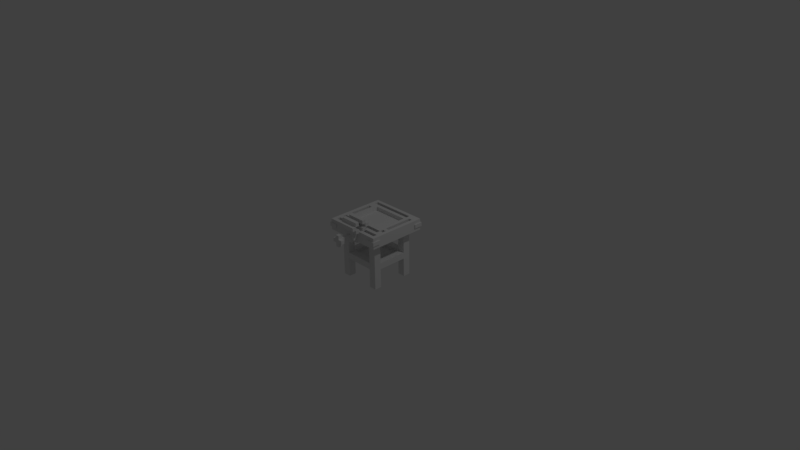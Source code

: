 # Source: augmentation_table.blend  (saved by Blender 2.77.0; exported with 4.5.12 LTS)
import bpy
from mathutils import Matrix  # noqa: F401  (used for matrix-valued properties, if any)

bpy.ops.wm.read_factory_settings(use_empty=True)
scene = bpy.context.scene
scene.name = 'Scene'

# ---- collections
col_collection_1 = bpy.data.collections.new('Collection 1'); scene.collection.children.link(col_collection_1)

# ---- materials (node trees are filled in below, after node groups)
mat_augmentation_table = bpy.data.materials.new('augmentation_table')
mat_augmentation_table.alpha_threshold = 0.0
mat_augmentation_table.use_transparent_shadow = False
mat_augmentation_table.roughness = 0.5

# ---- material node trees

# ---- world
world_world = bpy.data.worlds.new('World'); scene.world = world_world
world_world.color = (0.05088, 0.05088, 0.05088)
world_world.use_sun_shadow = False
world_world.sun_shadow_jitter_overblur = 0.0
world_world.cycles.sampling_method = 'MANUAL'

# ---- cameras
cam_camera = bpy.data.cameras.new('Camera')
cam_camera.clip_end = 100.0
cam_camera.lens = 35.0
cam_camera.sensor_width = 32.0
cam_camera.sensor_height = 18.0
cam_camera.ortho_scale = 7.314
cam_camera.dof.focus_distance = 0.0
cam_camera.dof.aperture_fstop = 128.0

# ---- lights
light_lamp = bpy.data.lights.new('Lamp', 'POINT')
light_lamp.transmission_factor = 0.0
light_lamp.cutoff_distance = 30.0
light_lamp.energy = 100.0
light_lamp.shadow_buffer_clip_start = 1.001
light_lamp.shadow_soft_size = 0.1
light_lamp.shadow_maximum_resolution = 0.006
light_lamp.use_absolute_resolution = True

# ---- meshes
me_augmentation_table = bpy.data.meshes.new('augmentation_table')
me_augmentation_table.from_pydata([(-1.109, -1.481, 1.108), (-0.7419, -1.481, 1.108), (-0.7419, -0.5211, 1.108), (-1.109, -0.5211, 1.108), (-1.109, 0.9215, 1.108), (-0.7419, 0.9215, 1.108), (-0.7419, 0.9215, 0.7354), (-1.109, 0.9215, 0.7354), (-1.109, -0.5211, 0.7354), (-0.7419, -0.5211, 0.7354), (-0.7419, -1.481, 0.7354), (-1.109, -1.481, 0.7354), (0.7418, -1.481, 1.108), (1.109, -1.481, 1.108), (1.109, -0.5192, 1.108), (0.7418, -0.5192, 1.108), (0.7418, 0.9215, 1.108), (1.109, 0.9215, 1.108), (1.109, 0.9215, 0.7354), (0.7418, 0.9215, 0.7354), (0.7418, -0.5192, 0.7354), (1.109, -0.5192, 0.7354), (1.109, -1.481, 0.7354), (0.7418, -1.481, 0.7354), (-1.109, -0.2004, -0.7362), (-0.7419, -0.2004, -0.7362), (-0.7419, 0.9215, -0.7362), (-1.109, 0.9215, -0.7362), (-0.7419, 0.9215, -1.109), (-1.109, 0.9215, -1.109), (-0.7419, -0.2004, -1.109), (-1.109, -0.2004, -1.109), (-1.109, -1.481, -1.109), (-0.7419, -1.481, -1.109), (-0.7419, -1.481, -0.7362), (-1.109, -1.481, -0.7362), (0.7418, -0.2007, -0.7366), (1.109, -0.2007, -0.7366), (1.109, 0.9215, -0.7366), (0.7418, 0.9215, -0.7366), (1.109, 0.9215, -1.11), (0.7418, 0.9215, -1.11), (1.109, -0.2007, -1.11), (0.7418, -0.2007, -1.11), (0.7418, -1.481, -1.11), (1.109, -1.481, -1.11), (1.109, -1.481, -0.7366), (0.7418, -1.481, -0.7366), (-1.109, -0.1994, 1.108), (-0.7419, -0.1994, 1.108), (-1.109, -0.1994, 0.7354), (-0.7419, -0.1994, 0.7354), (1.109, -0.1998, 1.108), (0.7418, -0.1998, 1.108), (1.109, -0.1998, 0.7354), (0.7418, -0.1998, 0.7354), (1.109, -0.5201, -1.11), (0.7418, -0.5201, -1.11), (1.109, -0.5201, -0.7366), (0.7418, -0.5201, -0.7366), (-1.109, -0.5196, -1.109), (-1.109, -0.5196, -0.7362), (-0.7419, -0.5196, -1.109), (-0.7419, -0.5196, -0.7362), (-0.7419, -0.3635, -0.7362), (0.7418, -0.3637, -0.7366), (-0.7419, -0.3624, 0.7354), (0.7418, -0.3629, 0.7354), (-1.48, 1.297, 1.48), (-1.296, 1.297, 1.48), (-1.296, 1.485, 1.48), (-1.48, 1.485, 1.48), (-1.295, 1.485, 1.295), (-1.48, 1.485, 1.295), (-1.48, 1.485, -1.48), (-1.295, 1.485, -1.48), (-1.295, 1.297, -1.48), (-1.48, 1.297, -1.48), (-1.48, 0.921, 1.295), (-1.295, 0.921, 1.295), (-1.296, 0.921, 1.48), (-1.48, 0.921, 1.48), (1.48, 1.297, 1.48), (1.48, 1.297, 1.295), (1.48, 1.485, 1.295), (1.48, 1.485, 1.48), (-1.48, 1.297, 1.295), (-1.11, 1.485, -1.48), (-1.11, 1.297, -1.48), (-1.11, 0.921, 1.295), (-1.112, 0.921, 1.48), (-1.112, 1.297, 1.48), (-1.112, 1.485, 1.48), (-1.11, 1.485, 1.295), (-0.9253, 1.485, -1.48), (-0.9253, 1.297, -1.48), (-0.9253, 0.921, 1.295), (-0.9253, 0.921, 1.48), (-0.9253, 1.297, 1.48), (-0.9253, 1.485, 1.48), (-0.9253, 1.485, 1.295), (-1.48, 1.297, -1.295), (-1.48, 1.485, -1.295), (-1.48, 0.921, -1.48), (-1.295, 0.921, -1.48), (-1.295, 0.921, -1.295), (-1.48, 0.921, -1.295), (-1.11, 0.921, -1.295), (-1.11, 0.921, -1.48), (-0.9253, 0.921, -1.295), (-0.9253, 0.921, -1.48), (1.48, 1.485, -1.295), (1.48, 1.297, -1.295), (1.48, 1.297, -1.48), (1.48, 1.485, -1.48), (-1.11, 1.485, -1.295), (-0.9253, 1.485, -1.295), (-1.295, 1.485, -1.295), (-1.48, 1.297, -1.109), (-1.48, 1.485, -1.109), (-1.295, 0.921, -1.109), (-1.48, 0.921, -1.109), (-0.9253, 0.921, -1.109), (-1.11, 0.921, -1.109), (1.48, 1.485, -1.109), (1.48, 1.297, -1.109), (-1.11, 1.485, -1.109), (-0.9253, 1.485, -1.109), (-1.295, 1.485, -1.109), (-1.48, 1.297, 1.11), (-1.48, 1.485, 1.11), (-1.48, 0.921, 1.11), (-1.295, 0.921, 1.11), (-1.11, 0.921, 1.11), (-0.9253, 0.921, 1.11), (1.48, 1.297, 1.11), (1.48, 1.485, 1.11), (-1.11, 1.485, 1.11), (-0.9253, 1.485, 1.11), (-1.295, 1.485, 1.11), (-0.7397, 1.485, 1.48), (-0.7397, 1.485, 1.295), (-0.7397, 1.485, 1.11), (-0.7397, 1.485, -1.295), (-0.7397, 1.485, -1.48), (-0.7397, 1.297, -1.48), (-0.7397, 0.921, -1.295), (-0.7397, 0.921, -1.48), (-0.7397, 0.921, 1.295), (-0.7397, 0.921, 1.11), (-0.7397, 0.921, 1.48), (-0.7397, 1.297, 1.48), (-0.5552, 1.485, 1.48), (-0.5552, 1.485, 1.295), (-0.7397, 1.485, -1.109), (-0.5552, 1.485, -1.109), (-0.5552, 1.485, -1.295), (-0.5552, 1.485, -1.48), (-0.5552, 1.297, -1.48), (-0.5552, 0.921, -1.295), (-0.5552, 0.921, -1.48), (-0.5552, 0.921, -1.109), (-0.7397, 0.921, -1.109), (-0.5552, 0.921, 1.295), (-0.5552, 0.921, 1.48), (-0.5552, 1.297, 1.48), (-1.48, 1.297, 0.9233), (-1.48, 1.485, 0.9233), (-1.48, 0.921, 0.9233), (-1.295, 0.921, 0.9233), (-1.11, 0.921, 0.9233), (-0.9253, 0.921, 0.9233), (-0.5552, 0.921, 1.11), (-0.7397, 0.921, 0.9233), (-0.5552, 0.921, 0.9233), (1.48, 1.297, 0.9233), (1.48, 1.485, 0.9233), (-0.7397, 1.485, 0.9233), (-0.5552, 1.485, 1.11), (-0.5552, 1.485, 0.9233), (-1.11, 1.485, 0.9233), (-0.9253, 1.485, 0.9233), (-1.295, 1.485, 0.9233), (-0.3694, 1.485, 1.48), (-0.3694, 1.485, 1.295), (-0.3694, 1.485, 1.11), (-0.3694, 1.485, 0.9233), (-0.3694, 1.485, -1.109), (-0.3694, 1.485, -1.295), (-0.3694, 1.485, -1.48), (-0.3694, 1.297, -1.48), (-0.3694, 0.921, -1.295), (-0.3694, 0.921, -1.48), (-0.3694, 0.921, -1.109), (-0.3694, 0.921, 1.11), (-0.3694, 0.921, 0.9233), (-0.3694, 0.921, 1.295), (-0.3694, 0.921, 1.48), (-0.3694, 1.297, 1.48), (0.7403, 1.485, 1.48), (0.7403, 1.485, 1.295), (0.7403, 1.485, 1.11), (0.7403, 1.485, 0.9233), (0.7403, 1.485, -1.295), (0.7403, 1.485, -1.48), (0.7403, 1.297, -1.48), (0.7403, 0.921, -1.295), (0.7403, 0.921, -1.48), (0.7403, 0.921, 1.11), (0.7403, 0.921, 0.9233), (0.7403, 0.921, 1.295), (0.7403, 0.921, 1.48), (0.7403, 1.297, 1.48), (1.11, 1.485, 1.295), (1.112, 1.485, 1.48), (1.296, 1.485, 1.48), (1.297, 1.485, 1.295), (1.11, 1.485, 1.11), (1.297, 1.485, 1.11), (1.11, 1.485, 0.9233), (1.297, 1.485, 0.9233), (1.11, 1.485, -1.48), (1.11, 1.485, -1.295), (1.297, 1.485, -1.295), (1.297, 1.485, -1.48), (1.11, 1.297, -1.48), (1.297, 1.297, -1.48), (1.297, 0.921, -1.295), (1.11, 0.921, -1.295), (1.11, 0.921, -1.48), (1.297, 0.921, -1.48), (1.297, 0.921, 1.11), (1.11, 0.921, 1.11), (1.11, 0.921, 0.9233), (1.297, 0.921, 0.9233), (1.297, 0.921, 1.295), (1.11, 0.921, 1.295), (1.112, 0.921, 1.48), (1.296, 0.921, 1.48), (1.112, 1.297, 1.48), (1.296, 1.297, 1.48), (1.297, 1.485, -1.109), (1.48, 0.921, -1.295), (1.48, 0.921, -1.48), (1.48, 0.921, -1.109), (1.297, 0.921, -1.109), (1.48, 0.921, 1.11), (1.48, 0.921, 0.9233), (1.48, 0.921, 1.295), (1.48, 0.921, 1.48), (-0.3694, 1.297, -0.9255), (-0.3694, 1.297, 0.9233), (0.7403, 1.297, 0.9233), (0.7403, 1.297, -0.9255), (-0.5552, 1.297, -0.9255), (-0.5552, 1.297, 0.9233), (-0.5552, 1.485, -0.9255), (-0.7397, 1.485, -0.9255), (-1.295, 1.485, 0.3683), (-1.48, 1.485, 0.3683), (-1.48, 1.297, 0.3683), (-1.48, 0.921, 0.3683), (-1.295, 0.921, 0.3683), (-0.7397, 0.921, -0.9255), (-0.5552, 0.921, -0.9255), (-0.3694, 0.921, -0.9255), (0.7403, 0.921, -0.9255), (0.9252, 1.297, -1.48), (0.9252, 1.485, -1.48), (0.9252, 0.921, -1.295), (0.9252, 0.921, -1.48), (1.11, 0.921, -1.109), (0.9252, 0.921, -1.109), (0.9252, 0.921, 0.9233), (0.9252, 0.921, -0.9255), (1.11, 0.921, -0.9255), (0.9252, 0.921, 1.11), (0.9252, 1.485, 0.9233), (0.9252, 1.485, 1.11), (0.9252, 1.485, -0.9255), (1.11, 1.485, -0.9255), (0.9252, 1.485, -1.295), (0.9252, 1.485, -1.109), (1.11, 1.485, -1.109), (0.7403, 0.921, -1.109), (0.7403, 1.485, -1.109), (0.9252, 1.297, 0.9233), (0.9252, 1.297, -0.9255), (0.7403, 1.485, -0.9255), (-0.3694, 1.485, -0.9255), (-1.48, 1.108, -1.295), (-1.48, 1.108, -1.48), (-1.48, 1.108, -1.109), (-1.48, 1.108, 0.9233), (-1.48, 1.108, 0.3683), (-1.48, 1.108, 1.11), (-1.48, 1.108, 1.295), (-1.48, 1.108, 1.48), (-1.296, 1.108, 1.48), (-1.112, 1.108, 1.48), (-0.9253, 1.108, 1.48), (-0.7397, 1.108, 1.48), (-0.5552, 1.108, 1.48), (-0.3694, 1.108, 1.48), (0.7403, 1.108, 1.48), (1.112, 1.108, 1.48), (1.296, 1.108, 1.48), (1.48, 1.108, 1.48), (1.48, 1.108, 1.295), (1.48, 1.108, 1.11), (1.48, 1.108, 0.9233), (1.48, 1.108, -1.109), (1.48, 1.108, -1.295), (1.48, 1.108, -1.48), (1.297, 1.108, -1.48), (1.11, 1.108, -1.48), (0.9252, 1.108, -1.48), (0.7403, 1.108, -1.48), (-0.3694, 1.108, -1.48), (-0.5552, 1.108, -1.48), (-0.7397, 1.108, -1.48), (-0.9253, 1.108, -1.48), (-1.11, 1.108, -1.48), (-1.295, 1.108, -1.48), (-1.53, 1.105, -1.53), (-1.53, 1.105, -1.295), (-1.53, 1.3, -1.295), (-1.53, 1.3, -1.53), (-1.53, 1.105, -1.109), (-1.53, 1.3, -1.109), (-1.53, 1.105, 1.109), (-1.53, 1.105, 1.295), (-1.53, 1.3, 1.295), (-1.53, 1.3, 1.109), (-1.53, 1.105, 1.53), (-1.53, 1.3, 1.53), (-1.296, 1.105, 1.53), (-1.296, 1.3, 1.53), (-1.112, 1.3, 1.53), (-1.112, 1.105, 1.53), (1.296, 1.3, 1.53), (1.112, 1.3, 1.53), (1.112, 1.105, 1.53), (1.296, 1.105, 1.53), (1.53, 1.3, 1.53), (1.53, 1.105, 1.53), (1.53, 1.105, 1.295), (1.53, 1.3, 1.295), (1.53, 1.3, 1.109), (1.53, 1.105, 1.109), (1.53, 1.3, -1.295), (1.53, 1.3, -1.109), (1.53, 1.105, -1.109), (1.53, 1.105, -1.295), (1.53, 1.3, -1.53), (1.53, 1.105, -1.53), (1.297, 1.105, -1.53), (1.297, 1.3, -1.53), (1.11, 1.105, -1.53), (1.11, 1.3, -1.53), (-1.295, 1.3, -1.53), (-1.11, 1.3, -1.53), (-1.11, 1.105, -1.53), (-1.295, 1.105, -1.53), (-1.48, 1.297, -0.185), (-1.48, 1.485, -0.185), (-1.48, 1.108, -0.185), (-1.48, 0.921, -0.185), (-1.295, 0.921, -0.185), (-1.295, 1.485, -0.185), (-1.519, 1.311, -0.1853), (-1.519, 1.311, 0.3673), (-1.519, 1.528, 0.3673), (-1.519, 1.528, -0.1853), (-1.519, 1.094, -0.1853), (-1.519, 1.094, 0.3673), (-1.519, 0.8777, -0.1853), (-1.519, 0.8777, 0.3673), (-1.257, 0.8777, -0.1853), (-1.257, 0.8777, 0.3673), (-1.257, 1.528, 0.3673), (-1.257, 1.528, -0.1853), (-1.52, 1.819, 0.5529), (-1.52, 1.819, 0.3707), (-1.52, 2.01, 0.3707), (-1.52, 2.01, 0.5529), (-1.705, 2.01, 0.3707), (-1.705, 2.01, 0.5529), (-1.705, 1.819, 0.3707), (-1.705, 1.819, 0.5529), (-1.52, 1.819, -0.3695), (-1.705, 1.819, -0.3695), (-1.705, 2.01, -0.3695), (-1.52, 2.01, -0.3695), (-1.894, 1.819, 0.5529), (-1.894, 1.819, 0.3707), (-1.894, 1.633, 0.3707), (-1.894, 1.633, 0.5529), (-1.705, 1.633, -0.3695), (-1.894, 1.633, -0.3695), (-1.894, 1.819, -0.3695), (-1.705, 1.633, 0.3707), (-1.705, 1.633, 0.5529), (-1.52, 1.633, 0.5529), (-1.52, 1.633, 0.3707), (-1.705, 1.633, 0.3707), (-1.705, 1.819, 0.3707), (-1.52, 2.01, -0.1861), (-1.705, 2.01, -0.1861), (-1.705, 1.819, -0.1861), (-1.894, 1.819, -0.1861), (-1.894, 1.633, -0.1861), (-1.705, 1.633, -0.1861), (-1.705, 1.633, -0.1861), (-1.52, 1.633, -0.1861), (-1.52, 1.633, -0.3695), (-1.705, 1.819, -0.1861), (-1.52, 1.819, -0.1861), (-1.52, 2.01, 0.1819), (-1.705, 2.01, 0.1819), (-1.705, 1.819, 0.1819), (-1.894, 1.819, 0.1819), (-1.894, 1.633, 0.1819), (-1.705, 1.633, 0.1819), (-1.705, 1.056, 0.3707), (-1.705, 1.445, 0.3707), (-1.705, 1.445, 0.1819), (-1.705, 1.056, 0.1819), (-1.52, 1.445, 0.3707), (-1.52, 1.057, 0.3707), (-1.52, 1.057, 0.1819), (-1.52, 1.445, 0.1819), (-1.52, 1.633, 0.1819), (-1.705, 1.633, 0.1819), (-1.705, 1.819, 0.1819), (-1.52, 1.819, 0.1819), (-1.52, 1.445, 0.5529), (-1.705, 1.445, 0.5529), (-1.705, 1.445, -0.3695), (-1.705, 1.445, -0.1861), (-1.52, 1.445, -0.3695), (-1.52, 1.445, -0.1861), (-1.52, 1.057, -0.000374), (-1.52, 1.445, -0.000374), (-1.52, 1.633, -0.000374), (-1.705, 1.633, -0.000374), (-1.705, 1.819, -0.000374), (-1.52, 1.819, -0.000374), (-1.52, 2.01, -0.000374), (-1.705, 2.01, -0.000374), (-1.705, 1.819, -0.000374), (-1.894, 1.819, -0.000374), (-1.894, 1.633, -0.000374), (-1.705, 1.633, -0.000374), (-1.705, 1.445, -0.000374), (-1.705, 1.056, -0.000374), (-1.52, 0.8776, 0.1819), (-1.705, 0.8776, 0.1819), (-1.705, 0.8776, -0.000374), (-1.52, 0.8776, -0.000374), (-1.52, 1.057, -0.1861), (-1.705, 1.056, -0.1861), (-1.304, 1.819, -0.3695), (-1.304, 1.819, -0.1873), (-1.304, 2.01, -0.1873), (-1.304, 2.01, -0.3695), (-1.12, 2.01, -0.1873), (-1.12, 2.01, -0.3695), (-1.12, 1.819, -0.1873), (-1.12, 1.819, -0.3695), (-1.304, 1.819, 0.5529), (-1.12, 1.819, 0.5529), (-1.12, 2.01, 0.5529), (-1.304, 2.01, 0.5529), (-0.9305, 1.819, -0.3695), (-0.9305, 1.819, -0.1873), (-0.9305, 1.633, -0.1873), (-0.9305, 1.633, -0.3695), (-1.12, 1.633, 0.5529), (-0.9305, 1.633, 0.5529), (-0.9305, 1.819, 0.5529), (-1.12, 1.633, -0.1873), (-1.12, 1.633, -0.3695), (-1.304, 1.633, -0.3695), (-1.304, 1.633, -0.1873), (-1.12, 1.633, -0.1873), (-1.12, 1.819, -0.1873), (-1.304, 2.01, 0.3696), (-1.12, 2.01, 0.3696), (-1.12, 1.819, 0.3696), (-0.9305, 1.819, 0.3696), (-0.9305, 1.633, 0.3696), (-1.12, 1.633, 0.3696), (-1.12, 1.633, 0.3696), (-1.304, 1.633, 0.3696), (-1.304, 1.633, 0.5529), (-1.12, 1.819, 0.3696), (-1.304, 1.819, 0.3696), (-1.304, 2.01, 0.001532), (-1.12, 2.01, 0.001532), (-1.12, 1.819, 0.001532), (-0.9305, 1.819, 0.001532), (-0.9305, 1.633, 0.001532), (-1.12, 1.633, 0.001532), (-1.12, 1.056, -0.1873), (-1.12, 1.445, -0.1873), (-1.12, 1.445, 0.001532), (-1.12, 1.056, 0.001532), (-1.304, 1.445, -0.1873), (-1.304, 1.057, -0.1873), (-1.304, 1.057, 0.001532), (-1.304, 1.445, 0.001532), (-1.304, 1.633, 0.001532), (-1.12, 1.633, 0.001532), (-1.12, 1.819, 0.001532), (-1.304, 1.819, 0.001532), (-1.304, 1.445, -0.3695), (-1.12, 1.445, -0.3695), (-1.12, 1.445, 0.5529), (-1.12, 1.445, 0.3696), (-1.304, 1.445, 0.5529), (-1.304, 1.445, 0.3696), (-1.304, 1.057, 0.1838), (-1.304, 1.445, 0.1838), (-1.304, 1.633, 0.1838), (-1.12, 1.633, 0.1838), (-1.12, 1.819, 0.1838), (-1.304, 1.819, 0.1838), (-1.304, 2.01, 0.1838), (-1.12, 2.01, 0.1838), (-1.12, 1.819, 0.1838), (-0.9305, 1.819, 0.1838), (-0.9305, 1.633, 0.1838), (-1.12, 1.633, 0.1838), (-1.12, 1.445, 0.1838), (-1.12, 1.056, 0.1838), (-1.304, 0.8776, 0.001532), (-1.12, 0.8776, 0.001532), (-1.12, 0.8776, 0.1838), (-1.304, 0.8776, 0.1838), (-1.304, 1.057, 0.3696), (-1.12, 1.056, 0.3696), (-1.705, 1.113, 0.1861), (-1.705, 1.113, 0.002011), (-1.705, 1.297, 0.002011), (-1.705, 1.297, 0.1861), (-2.259, 1.297, 0.002011), (-2.259, 1.297, 0.1861), (-2.443, 1.297, 0.1861), (-2.443, 1.297, 0.002011), (-2.443, 1.113, 0.002011), (-2.443, 1.113, 0.1861), (-2.259, 1.113, 0.1861), (-2.259, 1.113, 0.002011), (-2.259, 1.491, 0.1861), (-2.259, 1.491, 0.002011), (-2.443, 1.491, 0.002011), (-2.443, 1.491, 0.1861), (-2.259, 1.297, -0.1815), (-2.259, 1.113, -0.1815), (-2.443, 1.113, -0.1815), (-2.443, 1.297, -0.1815), (-2.259, 0.919, 0.002011), (-2.259, 0.919, 0.1861), (-2.443, 0.919, 0.1861), (-2.443, 0.919, 0.002011), (-2.259, 1.113, 0.3696), (-2.259, 1.297, 0.3696), (-2.443, 1.297, 0.3696), (-2.443, 1.113, 0.3696)], [], [(0, 1, 2, 3), (4, 5, 6, 7), (8, 9, 10, 11), (11, 10, 1, 0), (1, 10, 9, 2), (11, 0, 3, 8), (12, 13, 14, 15), (16, 17, 18, 19), (20, 21, 22, 23), (23, 22, 13, 12), (13, 22, 21, 14), (23, 12, 15, 20), (24, 25, 26, 27), (27, 26, 28, 29), (29, 28, 30, 31), (32, 33, 34, 35), (25, 30, 28, 26), (31, 24, 27, 29), (36, 37, 38, 39), (39, 38, 40, 41), (41, 40, 42, 43), (44, 45, 46, 47), (37, 42, 40, 38), (43, 36, 39, 41), (48, 49, 5, 4), (50, 48, 4, 7), (7, 6, 51, 50), (49, 51, 6, 5), (3, 2, 49, 48), (8, 3, 48, 50), (15, 14, 52, 53), (14, 21, 54, 52), (53, 52, 17, 16), (55, 53, 16, 19), (19, 18, 54, 55), (52, 54, 18, 17), (43, 42, 56, 57), (58, 56, 42, 37), (57, 56, 45, 44), (44, 47, 59, 57), (47, 46, 58, 59), (46, 45, 56, 58), (60, 61, 24, 31), (31, 30, 62, 60), (32, 35, 61, 60), (35, 34, 63, 61), (34, 33, 62, 63), (60, 62, 33, 32), (36, 43, 30, 25), (57, 59, 63, 62), (43, 57, 62, 30), (55, 54, 37, 36), (21, 20, 59, 58), (54, 21, 58, 37), (51, 49, 53, 55), (49, 2, 15, 53), (2, 9, 20, 15), (9, 8, 61, 63), (8, 50, 24, 61), (50, 51, 25, 24), (36, 25, 64, 65), (51, 66, 64, 25), (51, 55, 67, 66), (67, 55, 36, 65), (67, 65, 64, 66), (9, 63, 59, 20), (68, 69, 70, 71), (71, 70, 72, 73), (74, 75, 76, 77), (78, 79, 80, 81), (82, 83, 84, 85), (86, 68, 71, 73), (75, 87, 88, 76), (80, 79, 89, 90), (70, 69, 91, 92), (72, 70, 92, 93), (87, 94, 95, 88), (90, 89, 96, 97), (92, 91, 98, 99), (93, 92, 99, 100), (77, 101, 102, 74), (103, 104, 105, 106), (107, 105, 104, 108), (109, 107, 108, 110), (111, 112, 113, 114), (87, 115, 116, 94), (75, 117, 115, 87), (102, 117, 75, 74), (101, 118, 119, 102), (106, 105, 120, 121), (122, 123, 107, 109), (124, 125, 112, 111), (115, 126, 127, 116), (119, 128, 117, 102), (129, 86, 73, 130), (131, 132, 79, 78), (96, 89, 133, 134), (84, 83, 135, 136), (137, 93, 100, 138), (73, 72, 139, 130), (100, 99, 140, 141), (138, 100, 141, 142), (94, 116, 143, 144), (95, 94, 144, 145), (146, 109, 110, 147), (148, 96, 134, 149), (97, 96, 148, 150), (99, 98, 151, 140), (141, 140, 152, 153), (143, 154, 155, 156), (144, 143, 156, 157), (145, 144, 157, 158), (159, 146, 147, 160), (161, 162, 146, 159), (150, 148, 163, 164), (140, 151, 165, 152), (166, 129, 130, 167), (168, 169, 132, 131), (134, 133, 170, 171), (172, 149, 173, 174), (136, 135, 175, 176), (177, 142, 178, 179), (180, 137, 138, 181), (130, 139, 182, 167), (153, 152, 183, 184), (178, 153, 184, 185), (179, 178, 185, 186), (156, 155, 187, 188), (157, 156, 188, 189), (158, 157, 189, 190), (191, 159, 160, 192), (193, 161, 159, 191), (194, 172, 174, 195), (196, 163, 172, 194), (164, 163, 196, 197), (152, 165, 198, 183), (184, 183, 199, 200), (186, 185, 201, 202), (189, 188, 203, 204), (190, 189, 204, 205), (206, 191, 192, 207), (208, 194, 195, 209), (197, 196, 210, 211), (183, 198, 212, 199), (213, 214, 215, 216), (217, 213, 216, 218), (219, 217, 218, 220), (221, 222, 223, 224), (225, 221, 224, 226), (227, 228, 229, 230), (231, 232, 233, 234), (235, 236, 232, 231), (237, 236, 235, 238), (214, 239, 240, 215), (216, 215, 85, 84), (218, 216, 84, 136), (220, 218, 136, 176), (223, 241, 124, 111), (224, 223, 111, 114), (226, 224, 114, 113), (242, 227, 230, 243), (244, 245, 227, 242), (246, 231, 234, 247), (248, 235, 231, 246), (238, 235, 248, 249), (215, 240, 82, 85), (241, 220, 176, 124), (250, 251, 252, 253), (254, 255, 251, 250), (256, 257, 177, 179), (126, 180, 181, 127), (167, 182, 258, 259), (260, 166, 167, 259), (261, 262, 169, 168), (171, 170, 123, 122), (174, 173, 263, 264), (195, 174, 264, 265), (209, 195, 265, 266), (247, 234, 245, 244), (176, 175, 125, 124), (267, 268, 221, 225), (228, 269, 270, 229), (271, 272, 269, 228), (233, 273, 274, 275), (232, 276, 273, 233), (211, 210, 236, 237), (199, 212, 239, 214), (200, 199, 214, 213), (277, 278, 217, 219), (279, 277, 219, 280), (281, 282, 283, 222), (268, 281, 222, 221), (79, 132, 139, 72), (132, 169, 182, 139), (169, 262, 258, 182), (120, 105, 117, 128), (105, 107, 115, 117), (89, 79, 72, 93), (107, 123, 126, 115), (123, 170, 180, 126), (170, 133, 137, 180), (133, 89, 93, 137), (171, 122, 127, 181), (116, 127, 122, 109), (181, 138, 134, 171), (149, 134, 138, 142), (109, 146, 143, 116), (263, 173, 177, 257), (142, 177, 173, 149), (154, 143, 146, 162), (149, 172, 178, 142), (142, 141, 148, 149), (163, 148, 141, 153), (153, 178, 172, 163), (194, 208, 201, 185), (276, 232, 217, 278), (185, 184, 196, 194), (236, 210, 200, 213), (210, 196, 184, 200), (213, 217, 232, 236), (219, 220, 234, 233), (245, 234, 220, 241), (233, 275, 280, 219), (228, 227, 223, 222), (222, 283, 271, 228), (241, 223, 227, 245), (191, 206, 203, 188), (284, 193, 187, 285), (206, 284, 285, 203), (188, 187, 193, 191), (208, 276, 278, 201), (273, 276, 208, 209), (274, 273, 209, 266), (269, 272, 284, 206), (270, 269, 206, 207), (205, 204, 268, 267), (204, 203, 281, 268), (203, 285, 282, 281), (253, 252, 286, 287), (202, 201, 278, 277), (162, 263, 257, 154), (264, 263, 162, 161), (265, 264, 161, 193), (266, 265, 193, 284), (272, 274, 266, 284), (275, 274, 272, 271), (280, 275, 271, 283), (282, 279, 280, 283), (285, 288, 279, 282), (187, 289, 288, 285), (155, 256, 289, 187), (154, 257, 256, 155), (186, 202, 252, 251), (288, 289, 250, 253), (256, 179, 255, 254), (179, 186, 251, 255), (289, 256, 254, 250), (202, 277, 286, 252), (277, 279, 287, 286), (279, 288, 253, 287), (103, 106, 290, 291), (106, 121, 292, 290), (261, 168, 293, 294), (168, 131, 295, 293), (131, 78, 296, 295), (78, 81, 297, 296), (81, 80, 298, 297), (299, 298, 80, 90), (300, 299, 90, 97), (301, 300, 97, 150), (302, 301, 150, 164), (303, 302, 164, 197), (304, 303, 197, 211), (305, 304, 211, 237), (306, 305, 237, 238), (307, 306, 238, 249), (249, 248, 308, 307), (309, 308, 248, 246), (310, 309, 246, 247), (311, 310, 247, 244), (312, 311, 244, 242), (313, 312, 242, 243), (230, 314, 313, 243), (229, 315, 314, 230), (270, 316, 315, 229), (207, 317, 316, 270), (192, 318, 317, 207), (160, 319, 318, 192), (147, 320, 319, 160), (110, 321, 320, 147), (322, 321, 110, 108), (323, 322, 108, 104), (291, 323, 104, 103), (324, 325, 326, 327), (325, 328, 329, 326), (294, 293, 166, 260), (293, 295, 129, 166), (330, 331, 332, 333), (331, 334, 335, 332), (334, 336, 337, 335), (338, 337, 336, 339), (98, 91, 299, 300), (151, 98, 300, 301), (165, 151, 301, 302), (198, 165, 302, 303), (212, 198, 303, 304), (239, 212, 304, 305), (340, 341, 342, 343), (344, 340, 343, 345), (345, 346, 347, 344), (348, 347, 346, 349), (175, 135, 309, 310), (125, 175, 310, 311), (350, 351, 352, 353), (354, 350, 353, 355), (356, 357, 354, 355), (358, 359, 357, 356), (316, 267, 225, 315), (317, 205, 267, 316), (318, 190, 205, 317), (319, 158, 190, 318), (320, 145, 158, 319), (321, 95, 145, 320), (88, 95, 321, 322), (360, 361, 362, 363), (327, 360, 363, 324), (291, 290, 325, 324), (101, 77, 327, 326), (290, 292, 328, 325), (292, 118, 329, 328), (118, 101, 326, 329), (76, 88, 361, 360), (88, 322, 362, 361), (322, 323, 363, 362), (77, 76, 360, 327), (323, 291, 324, 363), (295, 296, 331, 330), (86, 129, 333, 332), (129, 295, 330, 333), (296, 297, 334, 331), (68, 86, 332, 335), (297, 298, 336, 334), (69, 68, 335, 337), (91, 69, 337, 338), (298, 299, 339, 336), (299, 91, 338, 339), (240, 239, 341, 340), (239, 305, 342, 341), (305, 306, 343, 342), (82, 240, 340, 344), (306, 307, 345, 343), (307, 308, 346, 345), (83, 82, 344, 347), (135, 83, 347, 348), (308, 309, 349, 346), (309, 135, 348, 349), (112, 125, 351, 350), (125, 311, 352, 351), (311, 312, 353, 352), (113, 112, 350, 354), (312, 313, 355, 353), (226, 113, 354, 357), (313, 314, 356, 355), (315, 225, 359, 358), (225, 226, 357, 359), (314, 315, 358, 356), (118, 364, 365, 119), (292, 366, 364, 118), (121, 367, 366, 292), (121, 120, 368, 367), (369, 368, 120, 128), (365, 369, 128, 119), (370, 371, 372, 373), (374, 375, 371, 370), (376, 377, 375, 374), (376, 378, 379, 377), (380, 379, 378, 381), (372, 380, 381, 373), (260, 259, 372, 371), (365, 364, 370, 373), (294, 260, 371, 375), (364, 366, 374, 370), (261, 294, 375, 377), (366, 367, 376, 374), (367, 368, 378, 376), (262, 261, 377, 379), (258, 262, 379, 380), (368, 369, 381, 378), (259, 258, 380, 372), (369, 365, 373, 381), (382, 383, 384, 385), (385, 384, 386, 387), (387, 386, 388, 389), (390, 391, 392, 393), (389, 382, 385, 387), (394, 395, 396, 397), (389, 388, 395, 394), (391, 398, 399, 400), (401, 402, 397, 396), (402, 389, 394, 397), (402, 403, 404, 405), (382, 389, 406, 383), (405, 406, 389, 402), (407, 393, 392, 408), (409, 408, 392, 391), (410, 409, 391, 400), (411, 410, 400, 399), (398, 412, 411, 399), (413, 414, 415, 398), (398, 391, 416, 413), (417, 416, 391, 390), (407, 417, 390, 393), (384, 418, 419, 386), (388, 386, 419, 420), (395, 388, 420, 421), (396, 395, 421, 422), (423, 401, 396, 422), (424, 425, 426, 427), (428, 429, 430, 431), (405, 404, 432, 433), (433, 434, 406, 405), (383, 406, 434, 435), (384, 383, 435, 418), (404, 428, 431, 432), (436, 428, 404, 403), (437, 436, 403, 402), (402, 401, 425, 437), (426, 425, 401, 423), (438, 439, 412, 398), (440, 438, 398, 415), (414, 441, 440, 415), (428, 436, 437, 425), (439, 438, 440, 441), (431, 430, 442, 443), (432, 431, 443, 444), (433, 432, 444, 445), (445, 446, 434, 433), (435, 434, 446, 447), (418, 435, 447, 448), (419, 418, 448, 449), (420, 419, 449, 450), (421, 420, 450, 451), (422, 421, 451, 452), (453, 423, 422, 452), (454, 426, 423, 453), (427, 426, 454, 455), (456, 457, 458, 459), (443, 442, 460, 441), (444, 443, 441, 414), (445, 444, 414, 413), (413, 416, 446, 445), (447, 446, 416, 417), (448, 447, 417, 407), (449, 448, 407, 408), (450, 449, 408, 409), (451, 450, 409, 410), (452, 451, 410, 411), (412, 453, 452, 411), (439, 454, 453, 412), (455, 454, 439, 461), (442, 430, 456, 459), (457, 427, 455, 458), (425, 424, 429, 428), (456, 430, 427, 457), (461, 439, 441, 460), (442, 459, 458, 455), (430, 429, 460, 442), (455, 461, 424, 427), (461, 460, 442, 455), (429, 424, 427, 430), (462, 463, 464, 465), (465, 464, 466, 467), (467, 466, 468, 469), (470, 471, 472, 473), (469, 462, 465, 467), (474, 475, 476, 477), (469, 468, 475, 474), (471, 478, 479, 480), (481, 482, 477, 476), (482, 469, 474, 477), (482, 483, 484, 485), (462, 469, 486, 463), (485, 486, 469, 482), (487, 473, 472, 488), (489, 488, 472, 471), (490, 489, 471, 480), (491, 490, 480, 479), (478, 492, 491, 479), (493, 494, 495, 478), (478, 471, 496, 493), (497, 496, 471, 470), (487, 497, 470, 473), (464, 498, 499, 466), (468, 466, 499, 500), (475, 468, 500, 501), (476, 475, 501, 502), (503, 481, 476, 502), (504, 505, 506, 507), (508, 509, 510, 511), (485, 484, 512, 513), (513, 514, 486, 485), (463, 486, 514, 515), (464, 463, 515, 498), (484, 508, 511, 512), (516, 508, 484, 483), (517, 516, 483, 482), (482, 481, 505, 517), (506, 505, 481, 503), (518, 519, 492, 478), (520, 518, 478, 495), (494, 521, 520, 495), (508, 516, 517, 505), (519, 518, 520, 521), (511, 510, 522, 523), (512, 511, 523, 524), (513, 512, 524, 525), (525, 526, 514, 513), (515, 514, 526, 527), (498, 515, 527, 528), (499, 498, 528, 529), (500, 499, 529, 530), (501, 500, 530, 531), (502, 501, 531, 532), (533, 503, 502, 532), (534, 506, 503, 533), (507, 506, 534, 535), (536, 537, 538, 539), (523, 522, 540, 521), (524, 523, 521, 494), (525, 524, 494, 493), (493, 496, 526, 525), (527, 526, 496, 497), (528, 527, 497, 487), (529, 528, 487, 488), (530, 529, 488, 489), (531, 530, 489, 490), (532, 531, 490, 491), (492, 533, 532, 491), (519, 534, 533, 492), (535, 534, 519, 541), (522, 510, 536, 539), (537, 507, 535, 538), (505, 504, 509, 508), (536, 510, 507, 537), (541, 519, 521, 540), (522, 539, 538, 535), (510, 509, 540, 522), (535, 541, 504, 507), (541, 540, 522, 535), (509, 504, 507, 510), (542, 543, 544, 545), (545, 544, 546, 547), (548, 549, 550, 551), (552, 553, 543, 542), (543, 553, 546, 544), (552, 542, 545, 547), (554, 555, 556, 557), (558, 559, 560, 561), (562, 563, 564, 565), (566, 567, 568, 569), (546, 553, 559, 558), (553, 550, 560, 559), (550, 549, 561, 560), (549, 546, 558, 561), (552, 547, 567, 566), (547, 548, 568, 567), (548, 551, 569, 568), (551, 552, 566, 569), (547, 546, 555, 554), (546, 549, 556, 555), (549, 548, 557, 556), (548, 547, 554, 557), (553, 552, 563, 562), (552, 551, 564, 563), (551, 550, 565, 564), (550, 553, 562, 565)])
_uv = me_augmentation_table.uv_layers.new(name='UVMap')
_uv.uv.foreach_set('vector', [0.5625, 0.5, 0.625, 0.5, 0.625, 0.6562, 0.5625, 0.6562, 0.2812, 0.6562, 0.3438, 0.6562, 0.3438, 0.7188, 0.2812, 0.7188, 0.5625, 0.6562, 0.625, 0.6562, 0.625, 0.5, 0.5625, 0.5, 0.2812, 0.7188, 0.3438, 0.7188, 0.3438, 0.6562, 0.2812, 0.6562, 0.5625, 0.5, 0.625, 0.5, 0.625, 0.6562, 0.5625, 0.6562, 0.625, 0.5, 0.5625, 0.5, 0.5625, 0.6562, 0.625, 0.6562, 0.875, 0.5, 0.9375, 0.5, 0.9375, 0.6562, 0.875, 0.6562, 0.2812, 0.6562, 0.3438, 0.6562, 0.3438, 0.7188, 0.2812, 0.7188, 0.875, 0.6562, 0.9375, 0.6562, 0.9375, 0.5, 0.875, 0.5, 0.2812, 0.7188, 0.3438, 0.7188, 0.3438, 0.6562, 0.2812, 0.6562, 0.5625, 0.5, 0.625, 0.5, 0.625, 0.6562, 0.5625, 0.6562, 0.625, 0.5, 0.5625, 0.5, 0.5625, 0.6562, 0.625, 0.6562, 0.5625, 0.7188, 0.625, 0.7188, 0.625, 0.9062, 0.5625, 0.9062, 0.2812, 0.6562, 0.3438, 0.6562, 0.3438, 0.7188, 0.2812, 0.7188, 0.5625, 0.9062, 0.625, 0.9062, 0.625, 0.7188, 0.5625, 0.7188, 0.2812, 0.7188, 0.3438, 0.7188, 0.3438, 0.6562, 0.2812, 0.6562, 0.875, 0.7188, 0.9375, 0.7188, 0.9375, 0.9062, 0.875, 0.9062, 0.9375, 0.7188, 0.875, 0.7188, 0.875, 0.9062, 0.9375, 0.9062, 0.875, 0.7188, 0.9375, 0.7188, 0.9375, 0.9062, 0.875, 0.9062, 0.2812, 0.6562, 0.3438, 0.6562, 0.3438, 0.7188, 0.2812, 0.7188, 0.875, 0.9062, 0.9375, 0.9062, 0.9375, 0.7188, 0.875, 0.7188, 0.2812, 0.7188, 0.3438, 0.7188, 0.3438, 0.6562, 0.2812, 0.6562, 0.875, 0.7188, 0.9375, 0.7188, 0.9375, 0.9062, 0.875, 0.9062, 0.9375, 0.7188, 0.875, 0.7188, 0.875, 0.9062, 0.9375, 0.9062, 0.5625, 0.7188, 0.625, 0.7188, 0.625, 0.9062, 0.5625, 0.9062, 0.625, 0.7188, 0.5625, 0.7188, 0.5625, 0.9062, 0.625, 0.9062, 0.5625, 0.9062, 0.625, 0.9062, 0.625, 0.7188, 0.5625, 0.7188, 0.5625, 0.7188, 0.625, 0.7188, 0.625, 0.9062, 0.5625, 0.9062, 0.5625, 0.6562, 0.625, 0.6562, 0.625, 0.7188, 0.5625, 0.7188, 0.625, 0.6562, 0.5625, 0.6562, 0.5625, 0.7188, 0.625, 0.7188, 0.875, 0.6562, 0.9375, 0.6562, 0.9375, 0.7188, 0.875, 0.7188, 0.5625, 0.6562, 0.625, 0.6562, 0.625, 0.7188, 0.5625, 0.7188, 0.875, 0.7188, 0.9375, 0.7188, 0.9375, 0.9062, 0.875, 0.9062, 0.625, 0.7188, 0.5625, 0.7188, 0.5625, 0.9062, 0.625, 0.9062, 0.875, 0.9062, 0.9375, 0.9062, 0.9375, 0.7188, 0.875, 0.7188, 0.5625, 0.7188, 0.625, 0.7188, 0.625, 0.9062, 0.5625, 0.9062, 0.875, 0.7188, 0.9375, 0.7188, 0.9375, 0.6562, 0.875, 0.6562, 0.875, 0.6562, 0.9375, 0.6562, 0.9375, 0.7188, 0.875, 0.7188, 0.875, 0.6562, 0.9375, 0.6562, 0.9375, 0.5, 0.875, 0.5, 0.9375, 0.5, 0.875, 0.5, 0.875, 0.6562, 0.9375, 0.6562, 0.875, 0.5, 0.9375, 0.5, 0.9375, 0.6562, 0.875, 0.6562, 0.875, 0.5, 0.9375, 0.5, 0.9375, 0.6562, 0.875, 0.6562, 0.9375, 0.6562, 0.875, 0.6562, 0.875, 0.7188, 0.9375, 0.7188, 0.5625, 0.7188, 0.625, 0.7188, 0.625, 0.6562, 0.5625, 0.6562, 0.9375, 0.5, 0.875, 0.5, 0.875, 0.6562, 0.9375, 0.6562, 0.5625, 0.5, 0.625, 0.5, 0.625, 0.6562, 0.5625, 0.6562, 0.875, 0.5, 0.9375, 0.5, 0.9375, 0.6562, 0.875, 0.6562, 0.5625, 0.6562, 0.625, 0.6562, 0.625, 0.5, 0.5625, 0.5, 0.875, 0.6562, 0.875, 0.7188, 0.625, 0.7188, 0.625, 0.6562, 0.875, 0.7188, 0.75, 0.6562, 0.75, 0.6562, 0.625, 0.7188, 0.875, 0.7188, 0.875, 0.6562, 0.625, 0.6562, 0.625, 0.7188, 0.875, 0.6562, 0.875, 0.7188, 0.625, 0.7188, 0.625, 0.6562, 0.875, 0.7188, 0.875, 0.6562, 0.75, 0.6562, 0.625, 0.7188, 0.625, 0.7188, 0.625, 0.6562, 0.875, 0.6562, 0.875, 0.7188, 0.625, 0.6562, 0.625, 0.7188, 0.875, 0.7188, 0.875, 0.6562, 0.625, 0.7188, 0.625, 0.6562, 0.875, 0.6562, 0.875, 0.7188, 0.625, 0.7188, 0.625, 0.6562, 0.875, 0.6562, 0.875, 0.7188, 0.625, 0.6562, 0.625, 0.7188, 0.875, 0.7188, 0.75, 0.6562, 0.625, 0.6562, 0.625, 0.7188, 0.875, 0.7188, 0.875, 0.6562, 0.625, 0.7188, 0.625, 0.6562, 0.875, 0.6562, 0.875, 0.7188, 0.875, 0.7188, 0.625, 0.7188, 0.75, 0.6562, 0.875, 0.6562, 0.625, 0.7188, 0.625, 0.6562, 0.75, 0.6562, 0.875, 0.7188, 0.625, 0.7188, 0.875, 0.7188, 0.75, 0.6562, 0.625, 0.6562, 0.75, 0.6562, 0.625, 0.7188, 0.875, 0.7188, 0.875, 0.6562, 0.875, 0.1875, 0.875, 0.4688, 0.625, 0.4688, 0.625, 0.1875, 0.625, 0.1875, 0.625, 0.4688, 0.875, 0.4688, 0.875, 0.1875, 0.5, 0.9688, 0.5312, 0.9688, 0.5312, 1.0, 0.5, 1.0, 0.0, 0.5, 0.03125, 0.5, 0.03125, 0.5312, 0.0, 0.5312, 0.5, 1.0, 0.5312, 1.0, 0.5312, 0.9688, 0.5, 0.9688, 0.0, 0.5312, 0.03125, 0.5312, 0.03125, 0.5, 0.0, 0.5, 0.5, 0.9688, 0.5312, 0.9688, 0.5312, 1.0, 0.5, 1.0, 0.5312, 0.9688, 0.5, 0.9688, 0.5, 1.0, 0.5312, 1.0, 0.5312, 1.0, 0.5625, 1.0, 0.5625, 0.9688, 0.5312, 0.9688, 0.03125, 0.5, 0.03125, 0.5312, 0.0625, 0.5312, 0.0625, 0.5, 0.5312, 1.0, 0.5312, 0.9688, 0.5625, 0.9688, 0.5625, 1.0, 0.03125, 0.5312, 0.03125, 0.5, 0.0625, 0.5, 0.0625, 0.5312, 0.5625, 1.0, 0.5938, 1.0, 0.5938, 0.9688, 0.5625, 0.9688, 0.0625, 0.5, 0.0625, 0.5312, 0.09375, 0.5312, 0.09375, 0.5, 0.5625, 1.0, 0.5625, 0.9688, 0.5938, 0.9688, 0.5938, 1.0, 0.0625, 0.5312, 0.0625, 0.5, 0.09375, 0.5, 0.09375, 0.5312, 1.0, 0.9688, 0.9688, 0.9688, 0.9688, 1.0, 1.0, 1.0, 0.0, 1.0, 0.03125, 1.0, 0.03125, 0.9688, 0.0, 0.9688, 0.0625, 0.9688, 0.03125, 0.9688, 0.03125, 1.0, 0.0625, 1.0, 0.09375, 0.9688, 0.0625, 0.9688, 0.0625, 1.0, 0.09375, 1.0, 0.9688, 1.0, 0.9688, 0.9688, 1.0, 0.9688, 1.0, 1.0, 0.0625, 1.0, 0.0625, 0.9688, 0.09375, 0.9688, 0.09375, 1.0, 0.03125, 1.0, 0.03125, 0.9688, 0.0625, 0.9688, 0.0625, 1.0, 0.0, 0.9688, 0.03125, 0.9688, 0.03125, 1.0, 0.0, 1.0, 0.9688, 0.9688, 0.9375, 0.9688, 0.9375, 1.0, 0.9688, 1.0, 0.0, 0.9688, 0.03125, 0.9688, 0.03125, 0.9375, 0.0, 0.9375, 0.09375, 0.9375, 0.0625, 0.9375, 0.0625, 0.9688, 0.09375, 0.9688, 0.9375, 1.0, 0.9375, 0.9688, 0.9688, 0.9688, 0.9688, 1.0, 0.0625, 0.9688, 0.0625, 0.9375, 0.09375, 0.9375, 0.09375, 0.9688, 0.0, 0.9375, 0.03125, 0.9375, 0.03125, 0.9688, 0.0, 0.9688, 0.5625, 0.9688, 0.5312, 0.9688, 0.5312, 1.0, 0.5625, 1.0, 0.0, 0.5625, 0.03125, 0.5625, 0.03125, 0.5312, 0.0, 0.5312, 0.09375, 0.5312, 0.0625, 0.5312, 0.0625, 0.5625, 0.09375, 0.5625, 0.5312, 1.0, 0.5312, 0.9688, 0.5625, 0.9688, 0.5625, 1.0, 0.0625, 0.5625, 0.0625, 0.5312, 0.09375, 0.5312, 0.09375, 0.5625, 0.0, 0.5312, 0.03125, 0.5312, 0.03125, 0.5625, 0.0, 0.5625, 0.09375, 0.5312, 0.09375, 0.5, 0.125, 0.5, 0.125, 0.5312, 0.09375, 0.5625, 0.09375, 0.5312, 0.125, 0.5312, 0.125, 0.5625, 0.09375, 1.0, 0.09375, 0.9688, 0.125, 0.9688, 0.125, 1.0, 0.5938, 0.9688, 0.5938, 1.0, 0.625, 1.0, 0.625, 0.9688, 0.125, 0.9688, 0.09375, 0.9688, 0.09375, 1.0, 0.125, 1.0, 0.125, 0.5312, 0.09375, 0.5312, 0.09375, 0.5625, 0.125, 0.5625, 0.09375, 0.5, 0.09375, 0.5312, 0.125, 0.5312, 0.125, 0.5, 0.5938, 1.0, 0.5938, 0.9688, 0.625, 0.9688, 0.625, 1.0, 0.125, 0.5312, 0.125, 0.5, 0.1562, 0.5, 0.1562, 0.5312, 0.125, 0.9688, 0.125, 0.9375, 0.1562, 0.9375, 0.1562, 0.9688, 0.125, 1.0, 0.125, 0.9688, 0.1562, 0.9688, 0.1562, 1.0, 0.625, 0.9688, 0.625, 1.0, 0.6562, 1.0, 0.6562, 0.9688, 0.1562, 0.9688, 0.125, 0.9688, 0.125, 1.0, 0.1562, 1.0, 0.1562, 0.9375, 0.125, 0.9375, 0.125, 0.9688, 0.1562, 0.9688, 0.125, 0.5, 0.125, 0.5312, 0.1562, 0.5312, 0.1562, 0.5, 0.625, 1.0, 0.625, 0.9688, 0.6562, 0.9688, 0.6562, 1.0, 0.5938, 0.9688, 0.5625, 0.9688, 0.5625, 1.0, 0.5938, 1.0, 0.0, 0.5938, 0.03125, 0.5938, 0.03125, 0.5625, 0.0, 0.5625, 0.09375, 0.5625, 0.0625, 0.5625, 0.0625, 0.5938, 0.09375, 0.5938, 0.1562, 0.5625, 0.125, 0.5625, 0.125, 0.5938, 0.1562, 0.5938, 0.5625, 1.0, 0.5625, 0.9688, 0.5938, 0.9688, 0.5938, 1.0, 0.125, 0.5938, 0.125, 0.5625, 0.1562, 0.5625, 0.1562, 0.5938, 0.0625, 0.5938, 0.0625, 0.5625, 0.09375, 0.5625, 0.09375, 0.5938, 0.0, 0.5625, 0.03125, 0.5625, 0.03125, 0.5938, 0.0, 0.5938, 0.1562, 0.5312, 0.1562, 0.5, 0.1875, 0.5, 0.1875, 0.5312, 0.1562, 0.5625, 0.1562, 0.5312, 0.1875, 0.5312, 0.1875, 0.5625, 0.1562, 0.5938, 0.1562, 0.5625, 0.1875, 0.5625, 0.1875, 0.5938, 0.1562, 0.9688, 0.1562, 0.9375, 0.1875, 0.9375, 0.1875, 0.9688, 0.1562, 1.0, 0.1562, 0.9688, 0.1875, 0.9688, 0.1875, 1.0, 0.6562, 0.9688, 0.6562, 1.0, 0.6875, 1.0, 0.6875, 0.9688, 0.1875, 0.9688, 0.1562, 0.9688, 0.1562, 1.0, 0.1875, 1.0, 0.1875, 0.9375, 0.1562, 0.9375, 0.1562, 0.9688, 0.1875, 0.9688, 0.1875, 0.5625, 0.1562, 0.5625, 0.1562, 0.5938, 0.1875, 0.5938, 0.1875, 0.5312, 0.1562, 0.5312, 0.1562, 0.5625, 0.1875, 0.5625, 0.1562, 0.5, 0.1562, 0.5312, 0.1875, 0.5312, 0.1875, 0.5, 0.6562, 1.0, 0.6562, 0.9688, 0.6875, 0.9688, 0.6875, 1.0, 0.1875, 0.5312, 0.1875, 0.5, 0.375, 0.5, 0.375, 0.5312, 0.1875, 0.5938, 0.1875, 0.5625, 0.375, 0.5625, 0.375, 0.5938, 0.1875, 1.0, 0.1875, 0.9688, 0.375, 0.9688, 0.375, 1.0, 0.6875, 0.9688, 0.6875, 1.0, 0.875, 1.0, 0.875, 0.9688, 0.375, 0.9688, 0.1875, 0.9688, 0.1875, 1.0, 0.375, 1.0, 0.375, 0.5625, 0.1875, 0.5625, 0.1875, 0.5938, 0.375, 0.5938, 0.1875, 0.5, 0.1875, 0.5312, 0.375, 0.5312, 0.375, 0.5, 0.6875, 1.0, 0.6875, 0.9688, 0.875, 0.9688, 0.875, 1.0, 0.4375, 0.5312, 0.4375, 0.5, 0.4688, 0.5, 0.4688, 0.5312, 0.4375, 0.5625, 0.4375, 0.5312, 0.4688, 0.5312, 0.4688, 0.5625, 0.4375, 0.5938, 0.4375, 0.5625, 0.4688, 0.5625, 0.4688, 0.5938, 0.4375, 1.0, 0.4375, 0.9688, 0.4688, 0.9688, 0.4688, 1.0, 0.9375, 0.9688, 0.9375, 1.0, 0.9688, 1.0, 0.9688, 0.9688, 0.4688, 0.9688, 0.4375, 0.9688, 0.4375, 1.0, 0.4688, 1.0, 0.4688, 0.5625, 0.4375, 0.5625, 0.4375, 0.5938, 0.4688, 0.5938, 0.4688, 0.5312, 0.4375, 0.5312, 0.4375, 0.5625, 0.4688, 0.5625, 0.4375, 0.5, 0.4375, 0.5312, 0.4688, 0.5312, 0.4688, 0.5, 0.9375, 1.0, 0.9375, 0.9688, 0.9688, 0.9688, 0.9688, 1.0, 0.4688, 0.5312, 0.4688, 0.5, 0.5, 0.5, 0.5, 0.5312, 0.4688, 0.5625, 0.4688, 0.5312, 0.5, 0.5312, 0.5, 0.5625, 0.4688, 0.5938, 0.4688, 0.5625, 0.5, 0.5625, 0.5, 0.5938, 0.4688, 0.9688, 0.4688, 0.9372, 0.5, 0.9372, 0.5, 0.9688, 0.4688, 1.0, 0.4688, 0.9688, 0.5, 0.9688, 0.5, 1.0, 0.9688, 0.9688, 0.9688, 1.0, 1.0, 1.0, 1.0, 0.9688, 0.5, 0.9688, 0.4688, 0.9688, 0.4688, 1.0, 0.5, 1.0, 0.5, 0.9372, 0.4688, 0.9372, 0.4688, 0.9688, 0.5, 0.9688, 0.5, 0.5625, 0.4688, 0.5625, 0.4688, 0.5938, 0.5, 0.5938, 0.5, 0.5312, 0.4688, 0.5312, 0.4688, 0.5625, 0.5, 0.5625, 0.4688, 0.5, 0.4688, 0.5312, 0.5, 0.5312, 0.5, 0.5, 0.9688, 1.0, 0.9688, 0.9688, 1.0, 0.9688, 1.0, 1.0, 0.4688, 0.9372, 0.4688, 0.5938, 0.5, 0.5938, 0.5, 0.9372, 0.1875, 0.9062, 0.1875, 0.5938, 0.375, 0.5938, 0.375, 0.9062, 0.1562, 0.9062, 0.1562, 0.5938, 0.1875, 0.5938, 0.1875, 0.9062, 0.1562, 0.9062, 0.125, 0.9062, 0.125, 0.5938, 0.1562, 0.5938, 0.0625, 0.9375, 0.0625, 0.5938, 0.09375, 0.5938, 0.09375, 0.9375, 0.0, 0.5938, 0.03125, 0.5938, 0.03125, 0.6876, 0.0, 0.6876, 0.6876, 0.9688, 0.5938, 0.9688, 0.5938, 1.0, 0.6876, 1.0, 0.0, 0.6876, 0.03125, 0.6876, 0.03125, 0.5938, 0.0, 0.5938, 0.09375, 0.5938, 0.0625, 0.5938, 0.0625, 0.9375, 0.09375, 0.9375, 0.1562, 0.5938, 0.125, 0.5938, 0.125, 0.9062, 0.1562, 0.9062, 0.1875, 0.5938, 0.1562, 0.5938, 0.1562, 0.9062, 0.1875, 0.9062, 0.375, 0.5938, 0.1875, 0.5938, 0.1875, 0.9062, 0.375, 0.9062, 0.5, 0.5938, 0.4688, 0.5938, 0.4688, 0.9372, 0.5, 0.9372, 0.5938, 1.0, 0.5938, 0.9688, 0.9375, 0.9688, 0.9375, 1.0, 0.9062, 0.9688, 0.9062, 1.0, 0.9375, 1.0, 0.9375, 0.9688, 0.4375, 0.9688, 0.4062, 0.9688, 0.4062, 1.0, 0.4375, 1.0, 0.4375, 0.9375, 0.4062, 0.9375, 0.4062, 0.9688, 0.4375, 0.9688, 0.4375, 0.5938, 0.4062, 0.5938, 0.4062, 0.9062, 0.4375, 0.9062, 0.4375, 0.5625, 0.4062, 0.5625, 0.4062, 0.5938, 0.4375, 0.5938, 0.375, 0.5, 0.375, 0.5312, 0.4375, 0.5312, 0.4375, 0.5, 0.875, 1.0, 0.875, 0.9688, 0.9375, 0.9688, 0.9375, 1.0, 0.375, 0.5312, 0.375, 0.5, 0.4375, 0.5, 0.4375, 0.5312, 0.4062, 0.5938, 0.4062, 0.5625, 0.4375, 0.5625, 0.4375, 0.5938, 0.4062, 0.9062, 0.4062, 0.5938, 0.4375, 0.5938, 0.4375, 0.9062, 0.4062, 0.9688, 0.4062, 0.9375, 0.4375, 0.9375, 0.4375, 0.9688, 0.4062, 1.0, 0.4062, 0.9688, 0.4375, 0.9688, 0.4375, 1.0, 0.5, 0.9062, 0.5312, 0.9062, 0.5312, 1.0, 0.5, 1.0, 0.5312, 0.9062, 0.5625, 0.9062, 0.5625, 1.0, 0.5312, 1.0, 0.5625, 0.9062, 0.6649, 0.9062, 0.6649, 1.0, 0.5625, 1.0, 0.9375, 0.9062, 0.9688, 0.9062, 0.9688, 1.0, 0.9375, 1.0, 0.5312, 0.9062, 0.5625, 0.9062, 0.5625, 1.0, 0.5312, 1.0, 0.5625, 0.9062, 0.5312, 0.9062, 0.5312, 1.0, 0.5625, 1.0, 0.9688, 0.9062, 0.9375, 0.9062, 0.9375, 1.0, 0.9688, 1.0, 0.9375, 0.9062, 0.5625, 0.9062, 0.5625, 1.0, 0.9375, 1.0, 0.5625, 0.9062, 0.5312, 0.9062, 0.5312, 1.0, 0.5625, 1.0, 0.5312, 0.9062, 0.5, 0.9062, 0.5, 1.0, 0.5312, 1.0, 0.5625, 0.9062, 0.9375, 0.9062, 0.9375, 1.0, 0.5625, 1.0, 0.9688, 1.0, 0.9375, 1.0, 0.9375, 0.9062, 0.9688, 0.9062, 0.5625, 1.0, 0.5312, 1.0, 0.5312, 0.9062, 0.5625, 0.9062, 0.625, 0.9062, 0.5938, 0.9062, 0.5938, 1.0, 0.625, 1.0, 0.5938, 0.9062, 0.625, 0.9062, 0.625, 1.0, 0.5938, 1.0, 0.9062, 0.9062, 0.5625, 0.9062, 0.5625, 1.0, 0.9062, 1.0, 0.5312, 1.0, 0.5625, 1.0, 0.5625, 0.9062, 0.5312, 0.9062, 0.9375, 1.0, 0.9688, 1.0, 0.9688, 0.9062, 0.9375, 0.9062, 0.625, 0.9062, 0.6562, 0.9062, 0.6562, 1.0, 0.625, 1.0, 0.5312, 1.0, 0.5, 1.0, 0.5, 0.9062, 0.5312, 0.9062, 0.6562, 0.9062, 0.625, 0.9062, 0.625, 1.0, 0.6562, 1.0, 0.5, 1.0, 0.5312, 1.0, 0.5312, 0.9062, 0.5, 0.9062, 0.6875, 0.9062, 0.8751, 0.9062, 0.8751, 1.0, 0.6875, 1.0, 0.9062, 0.9062, 0.9375, 0.9062, 0.9375, 1.0, 0.9062, 1.0, 0.5312, 1.0, 0.5, 1.0, 0.5, 0.9062, 0.5312, 0.9062, 0.9375, 0.9062, 0.8751, 0.9062, 0.8751, 1.0, 0.9375, 1.0, 0.8751, 0.9062, 0.6875, 0.9062, 0.6875, 1.0, 0.8751, 1.0, 0.5, 1.0, 0.5312, 1.0, 0.5312, 0.9062, 0.5, 0.9062, 0.9375, 1.0, 0.9688, 1.0, 0.9688, 0.9062, 0.9375, 0.9062, 0.9375, 0.9062, 0.5625, 0.9062, 0.5625, 1.0, 0.9375, 1.0, 0.5625, 0.9062, 0.9062, 0.9062, 0.9062, 1.0, 0.5625, 1.0, 0.9375, 0.9062, 0.9688, 0.9062, 0.9688, 1.0, 0.9375, 1.0, 0.9688, 1.0, 0.9375, 1.0, 0.9375, 0.9062, 0.9688, 0.9062, 0.9375, 1.0, 0.9688, 1.0, 0.9688, 0.9062, 0.9375, 0.9062, 0.6875, 0.9062, 0.8751, 0.9062, 0.8751, 1.0, 0.6875, 1.0, 0.8751, 0.9062, 0.6875, 0.9062, 0.6875, 1.0, 0.8751, 1.0, 0.9688, 0.9062, 0.9375, 0.9062, 0.9375, 1.0, 0.9688, 1.0, 0.9688, 1.0, 0.9375, 1.0, 0.9375, 0.9062, 0.9688, 0.9062, 0.8751, 0.9062, 0.9062, 0.9062, 0.9062, 1.0, 0.8751, 1.0, 0.4062, 0.5938, 0.4062, 0.5625, 0.375, 0.5625, 0.375, 0.5938, 0.4062, 0.9062, 0.4062, 0.5938, 0.375, 0.5938, 0.375, 0.9062, 0.4062, 0.9688, 0.4062, 0.9375, 0.375, 0.9375, 0.375, 0.9688, 0.4062, 1.0, 0.4062, 0.9688, 0.375, 0.9688, 0.375, 1.0, 0.875, 0.9688, 0.875, 1.0, 0.9062, 1.0, 0.9062, 0.9688, 0.375, 1.0, 0.375, 0.9688, 0.4062, 0.9688, 0.4062, 1.0, 0.375, 0.9688, 0.375, 0.9375, 0.4062, 0.9375, 0.4062, 0.9688, 0.375, 0.9062, 0.375, 0.5938, 0.4062, 0.5938, 0.4062, 0.9062, 0.375, 0.5938, 0.375, 0.5625, 0.4062, 0.5625, 0.4062, 0.5938, 0.9375, 0.9062, 0.9062, 0.9062, 0.9062, 1.0, 0.9375, 1.0, 0.1562, 0.9062, 0.125, 0.9062, 0.125, 0.9375, 0.1562, 0.9375, 0.1875, 0.9062, 0.1562, 0.9062, 0.1562, 0.9375, 0.1875, 0.9375, 0.375, 0.9062, 0.1875, 0.9062, 0.1875, 0.9375, 0.375, 0.9375, 0.4062, 0.9375, 0.4062, 0.9062, 0.375, 0.9062, 0.375, 0.9375, 0.4375, 0.9062, 0.4062, 0.9062, 0.4062, 0.9375, 0.4375, 0.9375, 0.9062, 1.0, 0.9062, 0.9062, 0.9375, 0.9062, 0.9375, 1.0, 0.4062, 0.9375, 0.4062, 0.9062, 0.4375, 0.9062, 0.4375, 0.9375, 0.375, 0.9375, 0.375, 0.9062, 0.4062, 0.9062, 0.4062, 0.9375, 0.1875, 0.9375, 0.1875, 0.9062, 0.375, 0.9062, 0.375, 0.9375, 0.1562, 0.9375, 0.1562, 0.9062, 0.1875, 0.9062, 0.1875, 0.9375, 0.125, 0.9375, 0.125, 0.9062, 0.1562, 0.9062, 0.1562, 0.9375, 0.1875, 0.9375, 0.375, 0.9375, 0.375, 0.9062, 0.1875, 0.9062, 0.375, 0.9375, 0.1875, 0.9375, 0.1875, 0.9062, 0.375, 0.9062, 0.4375, 0.5937, 0.1249, 0.5938, 0.1249, 0.5625, 0.4375, 0.5625, 0.1562, 0.9375, 0.1875, 0.9375, 0.1875, 0.9062, 0.1562, 0.9062, 0.1875, 0.9375, 0.1562, 0.9375, 0.1562, 0.9062, 0.1875, 0.9062, 0.375, 0.9375, 0.4062, 0.9375, 0.4062, 0.9062, 0.375, 0.9062, 0.1249, 0.5938, 0.4375, 0.5937, 0.4375, 0.5625, 0.1249, 0.5625, 0.4062, 0.9375, 0.375, 0.9375, 0.375, 0.9062, 0.4062, 0.9062, 1.0, 0.9062, 0.9688, 0.9062, 0.9688, 0.9374, 1.0, 0.9374, 0.9688, 0.9062, 0.9375, 0.9062, 0.9375, 0.9374, 0.9688, 0.9374, 0.6876, 0.9062, 0.5938, 0.9062, 0.5938, 0.9374, 0.6876, 0.9374, 0.5938, 0.9062, 0.5625, 0.9062, 0.5625, 0.9374, 0.5938, 0.9374, 0.5625, 0.9062, 0.5312, 0.9062, 0.5312, 0.9374, 0.5625, 0.9374, 0.5312, 0.9062, 0.5, 0.9062, 0.5, 0.9374, 0.5312, 0.9374, 0.5, 0.9062, 0.5312, 0.9062, 0.5312, 0.9374, 0.5, 0.9374, 0.5625, 0.9374, 0.5312, 0.9374, 0.5312, 0.9062, 0.5625, 0.9062, 0.5938, 0.9374, 0.5625, 0.9374, 0.5625, 0.9062, 0.5938, 0.9062, 0.625, 0.9374, 0.5938, 0.9374, 0.5938, 0.9062, 0.625, 0.9062, 0.6562, 0.9374, 0.625, 0.9374, 0.625, 0.9062, 0.6562, 0.9062, 0.6875, 0.9374, 0.6562, 0.9374, 0.6562, 0.9062, 0.6875, 0.9062, 0.875, 0.9374, 0.6875, 0.9374, 0.6875, 0.9062, 0.875, 0.9062, 0.9375, 0.9374, 0.875, 0.9374, 0.875, 0.9062, 0.9375, 0.9062, 0.9688, 0.9374, 0.9375, 0.9374, 0.9375, 0.9062, 0.9688, 0.9062, 1.0, 0.9374, 0.9688, 0.9374, 0.9688, 0.9062, 1.0, 0.9062, 0.5, 0.9062, 0.5312, 0.9062, 0.5312, 0.9374, 0.5, 0.9374, 0.5625, 0.9374, 0.5312, 0.9374, 0.5312, 0.9062, 0.5625, 0.9062, 0.5938, 0.9374, 0.5625, 0.9374, 0.5625, 0.9062, 0.5938, 0.9062, 0.9375, 0.9374, 0.5938, 0.9374, 0.5938, 0.9062, 0.9375, 0.9062, 0.9688, 0.9374, 0.9375, 0.9374, 0.9375, 0.9062, 0.9688, 0.9062, 1.0, 0.9374, 0.9688, 0.9374, 0.9688, 0.9062, 1.0, 0.9062, 0.9688, 0.9062, 0.9688, 0.9374, 1.0, 0.9374, 1.0, 0.9062, 0.9375, 0.9062, 0.9375, 0.9374, 0.9688, 0.9374, 0.9688, 0.9062, 0.9062, 0.9062, 0.9062, 0.9374, 0.9375, 0.9374, 0.9375, 0.9062, 0.875, 0.9062, 0.875, 0.9374, 0.9062, 0.9374, 0.9062, 0.9062, 0.6875, 0.9062, 0.6875, 0.9374, 0.875, 0.9374, 0.875, 0.9062, 0.6562, 0.9062, 0.6562, 0.9374, 0.6875, 0.9374, 0.6875, 0.9062, 0.625, 0.9062, 0.625, 0.9374, 0.6562, 0.9374, 0.6562, 0.9062, 0.5938, 0.9062, 0.5938, 0.9374, 0.625, 0.9374, 0.625, 0.9062, 0.5625, 0.9374, 0.5938, 0.9374, 0.5938, 0.9062, 0.5625, 0.9062, 0.5312, 0.9374, 0.5625, 0.9374, 0.5625, 0.9062, 0.5312, 0.9062, 0.5, 0.9374, 0.5312, 0.9374, 0.5312, 0.9062, 0.5, 0.9062, 1.0, 0.9374, 0.9688, 0.9374, 0.9688, 0.9688, 1.0, 0.9688, 0.9688, 0.9374, 0.9375, 0.9374, 0.9375, 0.9688, 0.9688, 0.9688, 0.6876, 0.9374, 0.5938, 0.9374, 0.5938, 0.9688, 0.6876, 0.9688, 0.5938, 0.9374, 0.5625, 0.9374, 0.5625, 0.9688, 0.5938, 0.9688, 0.5625, 0.9374, 0.5312, 0.9374, 0.5312, 0.9688, 0.5625, 0.9688, 0.5312, 0.9374, 0.5, 0.9374, 0.5, 0.9688, 0.5312, 0.9688, 0.5, 0.9374, 0.5312, 0.9374, 0.5312, 0.9688, 0.5, 0.9688, 0.5625, 0.9688, 0.5312, 0.9688, 0.5312, 0.9374, 0.5625, 0.9374, 0.5938, 0.9688, 0.5625, 0.9688, 0.5625, 0.9374, 0.5938, 0.9374, 0.625, 0.9688, 0.5938, 0.9688, 0.5938, 0.9374, 0.625, 0.9374, 0.6562, 0.9688, 0.625, 0.9688, 0.625, 0.9374, 0.6562, 0.9374, 0.6875, 0.9688, 0.6562, 0.9688, 0.6562, 0.9374, 0.6875, 0.9374, 0.875, 0.9688, 0.6875, 0.9688, 0.6875, 0.9374, 0.875, 0.9374, 0.9375, 0.9688, 0.875, 0.9688, 0.875, 0.9374, 0.9375, 0.9374, 0.9688, 0.9688, 0.9375, 0.9688, 0.9375, 0.9374, 0.9688, 0.9374, 1.0, 0.9688, 0.9688, 0.9688, 0.9688, 0.9374, 1.0, 0.9374, 0.5, 0.9374, 0.5312, 0.9374, 0.5312, 0.9688, 0.5, 0.9688, 0.5625, 0.9688, 0.5312, 0.9688, 0.5312, 0.9374, 0.5625, 0.9374, 0.5938, 0.9688, 0.5625, 0.9688, 0.5625, 0.9374, 0.5938, 0.9374, 0.9375, 0.9688, 0.5938, 0.9688, 0.5938, 0.9374, 0.9375, 0.9374, 0.9688, 0.9688, 0.9375, 0.9688, 0.9375, 0.9374, 0.9688, 0.9374, 1.0, 0.9688, 0.9688, 0.9688, 0.9688, 0.9374, 1.0, 0.9374, 0.9688, 0.9374, 0.9688, 0.9688, 1.0, 0.9688, 1.0, 0.9374, 0.9375, 0.9374, 0.9375, 0.9688, 0.9688, 0.9688, 0.9688, 0.9374, 0.9062, 0.9374, 0.9062, 0.9688, 0.9375, 0.9688, 0.9375, 0.9374, 0.875, 0.9374, 0.875, 0.9688, 0.9062, 0.9688, 0.9062, 0.9374, 0.6875, 0.9374, 0.6875, 0.9688, 0.875, 0.9688, 0.875, 0.9374, 0.6562, 0.9374, 0.6562, 0.9688, 0.6875, 0.9688, 0.6875, 0.9374, 0.625, 0.9374, 0.625, 0.9688, 0.6562, 0.9688, 0.6562, 0.9374, 0.5938, 0.9374, 0.5938, 0.9688, 0.625, 0.9688, 0.625, 0.9374, 0.5625, 0.9688, 0.5938, 0.9688, 0.5938, 0.9374, 0.5625, 0.9374, 0.5312, 0.9688, 0.5625, 0.9688, 0.5625, 0.9374, 0.5312, 0.9374, 0.5, 0.9688, 0.5312, 0.9688, 0.5312, 0.9374, 0.5, 0.9374, 0.3438, 0.4062, 0.3438, 0.375, 0.3125, 0.375, 0.3125, 0.4375, 0.3438, 0.375, 0.3438, 0.4062, 0.3125, 0.4375, 0.3125, 0.375, 0.3438, 0.375, 0.3438, 0.3438, 0.3125, 0.3438, 0.3125, 0.375, 0.9375, 0.9374, 0.9375, 0.9688, 0.9375, 0.9688, 0.9375, 0.9374, 0.3438, 0.3438, 0.3438, 0.375, 0.3125, 0.375, 0.3125, 0.3438, 0.375, 0.4062, 0.4062, 0.4062, 0.4062, 0.4375, 0.375, 0.4375, 0.5312, 0.9688, 0.5625, 0.9688, 0.5625, 0.9688, 0.5312, 0.9688, 0.4062, 0.4062, 0.375, 0.4062, 0.375, 0.4375, 0.4062, 0.4375, 0.3438, 0.4062, 0.375, 0.4062, 0.375, 0.4375, 0.3125, 0.4375, 0.375, 0.4062, 0.3438, 0.4062, 0.3125, 0.4375, 0.375, 0.4375, 0.3438, 0.3438, 0.3438, 0.375, 0.3125, 0.375, 0.3125, 0.3438, 0.3438, 0.375, 0.3438, 0.3438, 0.3125, 0.3438, 0.3125, 0.375, 0.5625, 0.9688, 0.5312, 0.9688, 0.5312, 0.9688, 0.5625, 0.9688, 0.3438, 0.375, 0.3438, 0.4062, 0.3125, 0.4375, 0.3125, 0.375, 0.3438, 0.4062, 0.3438, 0.375, 0.3125, 0.375, 0.3125, 0.4375, 0.3438, 0.4062, 0.375, 0.4062, 0.375, 0.4375, 0.3125, 0.4375, 0.375, 0.4062, 0.3438, 0.4062, 0.3125, 0.4375, 0.375, 0.4375, 0.4062, 0.4062, 0.375, 0.4062, 0.375, 0.4375, 0.4062, 0.4375, 0.375, 0.4062, 0.4062, 0.4062, 0.4062, 0.4375, 0.375, 0.4375, 0.9688, 0.9374, 1.0, 0.9374, 1.0, 0.9374, 0.9688, 0.9374, 0.375, 0.4062, 0.4062, 0.4062, 0.4062, 0.4375, 0.375, 0.4375, 0.5312, 0.9688, 0.5, 0.9688, 0.5, 0.9688, 0.5312, 0.9688, 0.4062, 0.4062, 0.375, 0.4062, 0.375, 0.4375, 0.4062, 0.4375, 0.3438, 0.4062, 0.375, 0.4062, 0.375, 0.4375, 0.3125, 0.4375, 0.375, 0.4062, 0.3438, 0.4062, 0.3125, 0.4375, 0.375, 0.4375, 0.3438, 0.4062, 0.3438, 0.375, 0.3125, 0.375, 0.3125, 0.4375, 0.3438, 0.375, 0.3438, 0.4062, 0.3125, 0.4375, 0.3125, 0.375, 0.3438, 0.3438, 0.3438, 0.375, 0.3125, 0.375, 0.3125, 0.3438, 0.3438, 0.375, 0.3438, 0.3438, 0.3125, 0.3438, 0.3125, 0.375, 0.9688, 0.9374, 1.0, 0.9374, 1.0, 0.9374, 0.9688, 0.9374, 0.3438, 0.375, 0.3438, 0.3438, 0.3125, 0.3438, 0.3125, 0.375, 1.0, 0.9374, 0.9688, 0.9374, 0.9688, 0.9374, 1.0, 0.9374, 0.3438, 0.3438, 0.3438, 0.375, 0.3125, 0.375, 0.3125, 0.3438, 0.3438, 0.4062, 0.3438, 0.375, 0.3125, 0.375, 0.3125, 0.4375, 0.3438, 0.375, 0.3438, 0.4062, 0.3125, 0.4375, 0.3125, 0.375, 0.375, 0.4062, 0.3438, 0.4062, 0.3125, 0.4375, 0.375, 0.4375, 0.3438, 0.4062, 0.375, 0.4062, 0.375, 0.4375, 0.3125, 0.4375, 0.5625, 0.9374, 0.5312, 0.9374, 0.5312, 0.9374, 0.5625, 0.9374, 0.4062, 0.4062, 0.375, 0.4062, 0.375, 0.4375, 0.4062, 0.4375, 0.375, 0.4062, 0.4062, 0.4062, 0.4062, 0.4375, 0.375, 0.4375, 0.9375, 0.9688, 0.7812, 0.9688, 0.7812, 1.0, 0.9375, 1.0, 0.9375, 0.9374, 0.7812, 0.9374, 0.7812, 0.9688, 0.9375, 0.9688, 0.9375, 0.9062, 0.7812, 0.9062, 0.7812, 0.9374, 0.9375, 0.9374, 0.0, 0.9375, 0.03125, 0.9375, 0.03125, 0.7812, 0.0, 0.7812, 0.767, 1.0, 0.767, 0.9062, 0.9375, 0.9062, 0.9375, 1.0, 0.0, 0.7812, 0.03125, 0.7812, 0.03125, 0.9375, 0.0, 0.9375, 0.4062, 0.4062, 0.3125, 0.4062, 0.3125, 0.4375, 0.4062, 0.4375, 0.4062, 0.375, 0.3125, 0.375, 0.3125, 0.4062, 0.4062, 0.4062, 0.4062, 0.3438, 0.3125, 0.3438, 0.3125, 0.375, 0.4062, 0.375, 0.0, 0.7812, 0.03125, 0.7812, 0.03125, 0.6876, 0.0, 0.6876, 0.3125, 0.4375, 0.3125, 0.3438, 0.4062, 0.3438, 0.4062, 0.4375, 0.0, 0.6876, 0.03125, 0.6876, 0.03125, 0.7812, 0.0, 0.7812, 0.3438, 0.4062, 0.3438, 0.4062, 0.3125, 0.4375, 0.3125, 0.4062, 0.3438, 0.4062, 0.3438, 0.4062, 0.3125, 0.4062, 0.3125, 0.4375, 0.3438, 0.375, 0.3438, 0.4062, 0.3125, 0.4062, 0.3125, 0.375, 0.3438, 0.4062, 0.3438, 0.375, 0.3125, 0.375, 0.3125, 0.4062, 0.3438, 0.3438, 0.3438, 0.375, 0.3125, 0.375, 0.3125, 0.3438, 0.3438, 0.375, 0.3438, 0.3438, 0.3125, 0.3438, 0.3125, 0.375, 0.3438, 0.375, 0.375, 0.375, 0.375, 0.3438, 0.3438, 0.3438, 0.375, 0.375, 0.3438, 0.375, 0.3438, 0.3438, 0.375, 0.3438, 0.375, 0.4062, 0.375, 0.3438, 0.4062, 0.3438, 0.4062, 0.4375, 0.375, 0.3438, 0.375, 0.4062, 0.4062, 0.4375, 0.4062, 0.3438, 0.3438, 0.4062, 0.375, 0.4062, 0.4062, 0.4375, 0.3125, 0.4375, 0.375, 0.4062, 0.3438, 0.4062, 0.3125, 0.4375, 0.4062, 0.4375, 0.06267, 0.4062, 0.09375, 0.4062, 0.09375, 0.4375, 0.06267, 0.4375, 0.0625, 0.4375, 0.09375, 0.4375, 0.09375, 0.4062, 0.0625, 0.4062, 0.06267, 0.4375, 0.09375, 0.4375, 0.09375, 0.4062, 0.06267, 0.4062, 0.09375, 0.1875, 0.0625, 0.1875, 0.0625, 0.2188, 0.09375, 0.2188, 0.0625, 0.1875, 0.09375, 0.1875, 0.09375, 0.2188, 0.0625, 0.2188, 0.06267, 0.4062, 0.09375, 0.4062, 0.09375, 0.375, 0.06267, 0.375, 0.0625, 0.4062, 0.09375, 0.4062, 0.09375, 0.375, 0.0625, 0.375, 0.0625, 0.1875, 0.0625, 0.1562, 0.03125, 0.1562, 0.03125, 0.1875, 0.09375, 0.4062, 0.0625, 0.4062, 0.0625, 0.375, 0.09375, 0.375, 0.0625, 0.1562, 0.0625, 0.1875, 0.03125, 0.1875, 0.03125, 0.1562, 0.0625, 0.4062, 0.0625, 0.4375, 0.09375, 0.4375, 0.09375, 0.4062, 0.0625, 0.4062, 0.0625, 0.4375, 0.09375, 0.4375, 0.09375, 0.4062, 0.09375, 0.375, 0.09375, 0.4062, 0.06267, 0.4062, 0.06267, 0.375, 0.1875, 0.4375, 0.2188, 0.4375, 0.2188, 0.4062, 0.1875, 0.4062, 0.1875, 0.4062, 0.1875, 0.4375, 0.2188, 0.4375, 0.2188, 0.4062, 0.1875, 0.375, 0.1875, 0.4062, 0.2188, 0.4062, 0.2188, 0.375, 0.1875, 0.375, 0.1875, 0.4062, 0.2188, 0.4062, 0.2188, 0.375, 0.2188, 0.4062, 0.1875, 0.4062, 0.1875, 0.375, 0.2188, 0.375, 0.1875, 0.4062, 0.1875, 0.4375, 0.2188, 0.4375, 0.2188, 0.4062, 0.2188, 0.375, 0.2188, 0.4062, 0.1875, 0.4062, 0.1875, 0.375, 0.1875, 0.4062, 0.1875, 0.4375, 0.2188, 0.4375, 0.2188, 0.4062, 0.1875, 0.4375, 0.1875, 0.4062, 0.2188, 0.4062, 0.2188, 0.4375, 0.09375, 0.4375, 0.125, 0.4375, 0.125, 0.4062, 0.09375, 0.4062, 0.09375, 0.4062, 0.09375, 0.4375, 0.125, 0.4375, 0.125, 0.4062, 0.09375, 0.375, 0.09375, 0.4062, 0.125, 0.4062, 0.125, 0.375, 0.09375, 0.375, 0.09375, 0.4062, 0.125, 0.4062, 0.125, 0.375, 0.125, 0.4062, 0.09375, 0.4062, 0.09375, 0.375, 0.125, 0.375, 0.09375, 0.2812, 0.09375, 0.3438, 0.125, 0.3438, 0.125, 0.2812, 0.09375, 0.3438, 0.09375, 0.2812, 0.125, 0.2812, 0.125, 0.3438, 0.09375, 0.4062, 0.09375, 0.4375, 0.125, 0.4375, 0.125, 0.4062, 0.125, 0.375, 0.125, 0.4062, 0.09375, 0.4062, 0.09375, 0.375, 0.09375, 0.4062, 0.09375, 0.4375, 0.125, 0.4375, 0.125, 0.4062, 0.09375, 0.4375, 0.09375, 0.4062, 0.125, 0.4062, 0.125, 0.4375, 0.09375, 0.375, 0.09375, 0.3438, 0.125, 0.3438, 0.125, 0.375, 0.06267, 0.3438, 0.09375, 0.3438, 0.09375, 0.375, 0.06267, 0.375, 0.0625, 0.125, 0.09375, 0.125, 0.09375, 0.1562, 0.0625, 0.1562, 0.06267, 0.375, 0.09375, 0.375, 0.09375, 0.3438, 0.06267, 0.3438, 0.125, 0.3438, 0.09375, 0.3438, 0.09375, 0.375, 0.125, 0.375, 0.2188, 0.3438, 0.1875, 0.3438, 0.1875, 0.375, 0.2188, 0.375, 0.09375, 0.125, 0.0625, 0.125, 0.0625, 0.1562, 0.09375, 0.1562, 0.1875, 0.375, 0.1875, 0.3438, 0.2188, 0.3438, 0.2188, 0.375, 0.09375, 0.4062, 0.0625, 0.4062, 0.0625, 0.4375, 0.09375, 0.4375, 0.1875, 0.4375, 0.2188, 0.4375, 0.2188, 0.4062, 0.1875, 0.4062, 0.125, 0.3438, 0.125, 0.2812, 0.1562, 0.2812, 0.1562, 0.3438, 0.125, 0.375, 0.125, 0.3438, 0.1562, 0.3438, 0.1562, 0.375, 0.125, 0.4062, 0.125, 0.4375, 0.1562, 0.4375, 0.1562, 0.4062, 0.1562, 0.375, 0.1562, 0.4062, 0.125, 0.4062, 0.125, 0.375, 0.125, 0.4062, 0.125, 0.4375, 0.1562, 0.4375, 0.1562, 0.4062, 0.125, 0.4375, 0.125, 0.4062, 0.1562, 0.4062, 0.1562, 0.4375, 0.125, 0.4062, 0.125, 0.4375, 0.1562, 0.4375, 0.1562, 0.4062, 0.125, 0.4062, 0.125, 0.4375, 0.1562, 0.4375, 0.1562, 0.4062, 0.125, 0.375, 0.125, 0.4062, 0.1562, 0.4062, 0.1562, 0.375, 0.125, 0.375, 0.125, 0.4062, 0.1562, 0.4062, 0.1562, 0.375, 0.1562, 0.4062, 0.125, 0.4062, 0.125, 0.375, 0.1562, 0.375, 0.1562, 0.3438, 0.125, 0.3438, 0.125, 0.375, 0.1562, 0.375, 0.125, 0.2812, 0.125, 0.3438, 0.1562, 0.3438, 0.1562, 0.2812, 0.125, 0.25, 0.125, 0.2812, 0.1562, 0.2812, 0.1562, 0.25, 0.1562, 0.3438, 0.1562, 0.2812, 0.1875, 0.2812, 0.1875, 0.3438, 0.1562, 0.375, 0.1562, 0.3438, 0.1875, 0.3438, 0.1875, 0.375, 0.1562, 0.4062, 0.1562, 0.4375, 0.1875, 0.4375, 0.1875, 0.4062, 0.1875, 0.375, 0.1875, 0.4062, 0.1562, 0.4062, 0.1562, 0.375, 0.1562, 0.4062, 0.1562, 0.4375, 0.1875, 0.4375, 0.1875, 0.4062, 0.1562, 0.4375, 0.1562, 0.4062, 0.1875, 0.4062, 0.1875, 0.4375, 0.1562, 0.4062, 0.1562, 0.4375, 0.1875, 0.4375, 0.1875, 0.4062, 0.1562, 0.4062, 0.1562, 0.4375, 0.1875, 0.4375, 0.1875, 0.4062, 0.1562, 0.375, 0.1562, 0.4062, 0.1875, 0.4062, 0.1875, 0.375, 0.1562, 0.375, 0.1562, 0.4062, 0.1875, 0.4062, 0.1875, 0.375, 0.1875, 0.4062, 0.1562, 0.4062, 0.1562, 0.375, 0.1875, 0.375, 0.1875, 0.3438, 0.1562, 0.3438, 0.1562, 0.375, 0.1875, 0.375, 0.1562, 0.2812, 0.1562, 0.3438, 0.1875, 0.3438, 0.1875, 0.2812, 0.1562, 0.2812, 0.125, 0.2812, 0.125, 0.25, 0.1562, 0.25, 0.125, 0.25, 0.125, 0.2812, 0.1562, 0.2812, 0.1562, 0.25, 0.0625, 0.125, 0.0625, 0.09375, 0.09375, 0.09375, 0.09375, 0.125, 0.09375, 0.0625, 0.09375, 0.09375, 0.0625, 0.09375, 0.0625, 0.0625, 0.0625, 0.09375, 0.0625, 0.125, 0.09375, 0.125, 0.09375, 0.09375, 0.09375, 0.09375, 0.09375, 0.0625, 0.0625, 0.0625, 0.0625, 0.09375, 0.4756, 0.03822, 0.4244, 0.03822, 0.5753, 0.03822, 0.525, 0.03822, 0.5327, 0.6343, 0.5986, 0.6343, 0.401, 0.6343, 0.468, 0.6343, 0.1875, 0.3125, 0.1875, 0.2812, 0.1562, 0.2812, 0.1562, 0.3125, 0.09375, 0.2812, 0.09375, 0.3125, 0.125, 0.3125, 0.125, 0.2812, 0.06267, 0.4062, 0.09375, 0.4062, 0.09375, 0.4375, 0.06267, 0.4375, 0.0625, 0.4375, 0.09375, 0.4375, 0.09375, 0.4062, 0.0625, 0.4062, 0.06267, 0.4375, 0.09375, 0.4375, 0.09375, 0.4062, 0.06267, 0.4062, 0.09375, 0.1875, 0.0625, 0.1875, 0.0625, 0.2188, 0.09375, 0.2188, 0.0625, 0.1875, 0.09375, 0.1875, 0.09375, 0.2188, 0.0625, 0.2188, 0.06267, 0.4062, 0.09375, 0.4062, 0.09375, 0.375, 0.06267, 0.375, 0.0625, 0.4062, 0.09375, 0.4062, 0.09375, 0.375, 0.0625, 0.375, 0.0625, 0.1875, 0.0625, 0.1562, 0.03125, 0.1562, 0.03125, 0.1875, 0.09375, 0.4062, 0.0625, 0.4062, 0.0625, 0.375, 0.09375, 0.375, 0.0625, 0.1562, 0.0625, 0.1875, 0.03125, 0.1875, 0.03125, 0.1562, 0.0625, 0.4062, 0.0625, 0.4375, 0.09375, 0.4375, 0.09375, 0.4062, 0.0625, 0.4062, 0.0625, 0.4375, 0.09375, 0.4375, 0.09375, 0.4062, 0.09375, 0.375, 0.09375, 0.4062, 0.06267, 0.4062, 0.06267, 0.375, 0.1875, 0.4375, 0.2188, 0.4375, 0.2188, 0.4062, 0.1875, 0.4062, 0.1875, 0.4062, 0.1875, 0.4375, 0.2188, 0.4375, 0.2188, 0.4062, 0.1875, 0.375, 0.1875, 0.4062, 0.2188, 0.4062, 0.2188, 0.375, 0.1875, 0.375, 0.1875, 0.4062, 0.2188, 0.4062, 0.2188, 0.375, 0.2188, 0.4062, 0.1875, 0.4062, 0.1875, 0.375, 0.2188, 0.375, 0.1875, 0.4062, 0.1875, 0.4375, 0.2188, 0.4375, 0.2188, 0.4062, 0.2188, 0.375, 0.2188, 0.4062, 0.1875, 0.4062, 0.1875, 0.375, 0.1875, 0.4062, 0.1875, 0.4375, 0.2188, 0.4375, 0.2188, 0.4062, 0.1875, 0.4375, 0.1875, 0.4062, 0.2188, 0.4062, 0.2188, 0.4375, 0.09375, 0.4375, 0.125, 0.4375, 0.125, 0.4062, 0.09375, 0.4062, 0.09375, 0.4062, 0.09375, 0.4375, 0.125, 0.4375, 0.125, 0.4062, 0.09375, 0.375, 0.09375, 0.4062, 0.125, 0.4062, 0.125, 0.375, 0.09375, 0.375, 0.09375, 0.4062, 0.125, 0.4062, 0.125, 0.375, 0.125, 0.4062, 0.09375, 0.4062, 0.09375, 0.375, 0.125, 0.375, 0.09375, 0.2812, 0.09375, 0.3438, 0.125, 0.3438, 0.125, 0.2812, 0.09375, 0.3438, 0.09375, 0.2812, 0.125, 0.2812, 0.125, 0.3438, 0.09375, 0.4062, 0.09375, 0.4375, 0.125, 0.4375, 0.125, 0.4062, 0.125, 0.375, 0.125, 0.4062, 0.09375, 0.4062, 0.09375, 0.375, 0.09375, 0.4062, 0.09375, 0.4375, 0.125, 0.4375, 0.125, 0.4062, 0.09375, 0.4375, 0.09375, 0.4062, 0.125, 0.4062, 0.125, 0.4375, 0.09375, 0.375, 0.09375, 0.3438, 0.125, 0.3438, 0.125, 0.375, 0.06267, 0.3438, 0.09375, 0.3438, 0.09375, 0.375, 0.06267, 0.375, 0.0625, 0.125, 0.09375, 0.125, 0.09375, 0.1562, 0.0625, 0.1562, 0.06267, 0.375, 0.09375, 0.375, 0.09375, 0.3438, 0.06267, 0.3438, 0.125, 0.3438, 0.09375, 0.3438, 0.09375, 0.375, 0.125, 0.375, 0.2188, 0.3438, 0.1875, 0.3438, 0.1875, 0.375, 0.2188, 0.375, 0.09375, 0.125, 0.0625, 0.125, 0.0625, 0.1562, 0.09375, 0.1562, 0.1875, 0.375, 0.1875, 0.3438, 0.2188, 0.3438, 0.2188, 0.375, 0.09375, 0.4062, 0.0625, 0.4062, 0.0625, 0.4375, 0.09375, 0.4375, 0.1875, 0.4375, 0.2188, 0.4375, 0.2188, 0.4062, 0.1875, 0.4062, 0.125, 0.3438, 0.125, 0.2812, 0.1562, 0.2812, 0.1562, 0.3438, 0.125, 0.375, 0.125, 0.3438, 0.1562, 0.3438, 0.1562, 0.375, 0.125, 0.4062, 0.125, 0.4375, 0.1562, 0.4375, 0.1562, 0.4062, 0.1562, 0.375, 0.1562, 0.4062, 0.125, 0.4062, 0.125, 0.375, 0.125, 0.4062, 0.125, 0.4375, 0.1562, 0.4375, 0.1562, 0.4062, 0.125, 0.4375, 0.125, 0.4062, 0.1562, 0.4062, 0.1562, 0.4375, 0.125, 0.4062, 0.125, 0.4375, 0.1562, 0.4375, 0.1562, 0.4062, 0.125, 0.4062, 0.125, 0.4375, 0.1562, 0.4375, 0.1562, 0.4062, 0.125, 0.375, 0.125, 0.4062, 0.1562, 0.4062, 0.1562, 0.375, 0.125, 0.375, 0.125, 0.4062, 0.1562, 0.4062, 0.1562, 0.375, 0.1562, 0.4062, 0.125, 0.4062, 0.125, 0.375, 0.1562, 0.375, 0.1562, 0.3438, 0.125, 0.3438, 0.125, 0.375, 0.1562, 0.375, 0.125, 0.2812, 0.125, 0.3438, 0.1562, 0.3438, 0.1562, 0.2812, 0.125, 0.25, 0.125, 0.2812, 0.1562, 0.2812, 0.1562, 0.25, 0.1562, 0.3438, 0.1562, 0.2812, 0.1875, 0.2812, 0.1875, 0.3438, 0.1562, 0.375, 0.1562, 0.3438, 0.1875, 0.3438, 0.1875, 0.375, 0.1562, 0.4062, 0.1562, 0.4375, 0.1875, 0.4375, 0.1875, 0.4062, 0.1875, 0.375, 0.1875, 0.4062, 0.1562, 0.4062, 0.1562, 0.375, 0.1562, 0.4062, 0.1562, 0.4375, 0.1875, 0.4375, 0.1875, 0.4062, 0.1562, 0.4375, 0.1562, 0.4062, 0.1875, 0.4062, 0.1875, 0.4375, 0.1562, 0.4062, 0.1562, 0.4375, 0.1875, 0.4375, 0.1875, 0.4062, 0.1562, 0.4062, 0.1562, 0.4375, 0.1875, 0.4375, 0.1875, 0.4062, 0.1562, 0.375, 0.1562, 0.4062, 0.1875, 0.4062, 0.1875, 0.375, 0.1562, 0.375, 0.1562, 0.4062, 0.1875, 0.4062, 0.1875, 0.375, 0.1875, 0.4062, 0.1562, 0.4062, 0.1562, 0.375, 0.1875, 0.375, 0.1875, 0.3438, 0.1562, 0.3438, 0.1562, 0.375, 0.1875, 0.375, 0.1562, 0.2812, 0.1562, 0.3438, 0.1875, 0.3438, 0.1875, 0.2812, 0.1562, 0.2812, 0.125, 0.2812, 0.125, 0.25, 0.1562, 0.25, 0.125, 0.25, 0.125, 0.2812, 0.1562, 0.2812, 0.1562, 0.25, 0.0625, 0.125, 0.0625, 0.09375, 0.09375, 0.09375, 0.09375, 0.125, 0.09375, 0.0625, 0.09375, 0.09375, 0.0625, 0.09375, 0.0625, 0.0625, 0.0625, 0.09375, 0.0625, 0.125, 0.09375, 0.125, 0.09375, 0.09375, 0.09375, 0.09375, 0.09375, 0.0625, 0.0625, 0.0625, 0.0625, 0.09375, 0.4756, 0.03822, 0.4244, 0.03822, 0.5753, 0.03822, 0.525, 0.03822, 0.5327, 0.6343, 0.5986, 0.6343, 0.401, 0.6343, 0.468, 0.6343, 0.1875, 0.3125, 0.1875, 0.2812, 0.1562, 0.2812, 0.1562, 0.3125, 0.09375, 0.2812, 0.09375, 0.3125, 0.125, 0.3125, 0.125, 0.2812, 0.4062, 0.1875, 0.4375, 0.1875, 0.4375, 0.2188, 0.4062, 0.2188, 0.1875, 0.1875, 0.1875, 0.2188, 0.2812, 0.2188, 0.2812, 0.1875, 0.375, 0.2188, 0.4062, 0.2188, 0.4062, 0.1875, 0.375, 0.1875, 0.2812, 0.1875, 0.2812, 0.2188, 0.1875, 0.2188, 0.1875, 0.1875, 0.1875, 0.1875, 0.2812, 0.1875, 0.2812, 0.2188, 0.1875, 0.2188, 0.2812, 0.1875, 0.1875, 0.1875, 0.1875, 0.2188, 0.2812, 0.2188, 0.2812, 0.1875, 0.2812, 0.2188, 0.3125, 0.2188, 0.3125, 0.1875, 0.2812, 0.2188, 0.2812, 0.1875, 0.3125, 0.1875, 0.3125, 0.2188, 0.2812, 0.2188, 0.2812, 0.1875, 0.3125, 0.1875, 0.3125, 0.2188, 0.2812, 0.1875, 0.2812, 0.2188, 0.3125, 0.2188, 0.3125, 0.1875, 0.4062, 0.2188, 0.4062, 0.1875, 0.4375, 0.1875, 0.4375, 0.2188, 0.2812, 0.2188, 0.3125, 0.2188, 0.3125, 0.25, 0.2812, 0.25, 0.4062, 0.1875, 0.4062, 0.2188, 0.4375, 0.2188, 0.4375, 0.1875, 0.3125, 0.2188, 0.2812, 0.2188, 0.2812, 0.25, 0.3125, 0.25, 0.375, 0.1875, 0.375, 0.2188, 0.3438, 0.2188, 0.3438, 0.1875, 0.2812, 0.1875, 0.3125, 0.1875, 0.3125, 0.1562, 0.2812, 0.1562, 0.375, 0.2188, 0.375, 0.1875, 0.3438, 0.1875, 0.3438, 0.2188, 0.3125, 0.1875, 0.2812, 0.1875, 0.2812, 0.1562, 0.3125, 0.1562, 0.375, 0.2188, 0.4062, 0.2188, 0.4062, 0.25, 0.375, 0.25, 0.2812, 0.2188, 0.3125, 0.2188, 0.3125, 0.25, 0.2812, 0.25, 0.4062, 0.2188, 0.375, 0.2188, 0.375, 0.25, 0.4062, 0.25, 0.3125, 0.2188, 0.2812, 0.2188, 0.2812, 0.25, 0.3125, 0.25, 0.4062, 0.1875, 0.375, 0.1875, 0.375, 0.1562, 0.4062, 0.1562, 0.2812, 0.1875, 0.3125, 0.1875, 0.3125, 0.1562, 0.2812, 0.1562, 0.375, 0.1875, 0.4062, 0.1875, 0.4062, 0.1562, 0.375, 0.1562, 0.3125, 0.1875, 0.2812, 0.1875, 0.2812, 0.1562, 0.3125, 0.1562])
me_augmentation_table.materials.append(mat_augmentation_table)
me_augmentation_table.use_remesh_preserve_volume = False
me_augmentation_table.use_remesh_preserve_attributes = False
me_augmentation_table.use_mirror_vertex_groups = False
me_augmentation_table.update()

# ---- objects
ob_augmentation_table = bpy.data.objects.new('augmentation_table', me_augmentation_table)
ob_lamp = bpy.data.objects.new('Lamp', light_lamp)
ob_camera = bpy.data.objects.new('Camera', cam_camera)

# ---- transforms, parenting, visibility, modifiers, constraints
ob_augmentation_table.location = (0.5, -0.3875, 0.3721)
ob_augmentation_table.rotation_euler = (1.571, 0.0, 1.571)
ob_augmentation_table.scale = (0.25, 0.25, 0.25)
ob_augmentation_table.lineart.crease_threshold = 0.0
ob_lamp.location = (4.076, 1.005, 5.832)
ob_lamp.rotation_euler = (0.6503, 0.05522, 1.866)
ob_lamp.lock_rotations_4d = False
ob_lamp.empty_display_type = 'ARROWS'
ob_lamp.color = (0.0, 0.0, 0.0, 0.0)
ob_lamp.lineart.crease_threshold = 0.0
ob_camera.location = (7.481, -6.508, 5.272)
ob_camera.rotation_euler = (1.109, 0.01082, 0.8149)
ob_camera.lock_rotations_4d = False
ob_camera.empty_display_type = 'ARROWS'
ob_camera.color = (0.0, 0.0, 0.0, 0.0)
ob_camera.display_type = 'WIRE'
ob_camera.lineart.crease_threshold = 0.0

# ---- collection membership
col_collection_1.objects.link(ob_augmentation_table)
col_collection_1.objects.link(ob_lamp)
col_collection_1.objects.link(ob_camera)

# ---- scene / render settings (as saved in the file)
scene.camera = ob_camera
scene.frame_start = 1; scene.frame_end = 250; scene.frame_set(1)
scene.render.engine = 'BLENDER_EEVEE_NEXT'
scene.render.resolution_percentage = 50
scene.render.dither_intensity = 0.0
scene.cycles.use_denoising = False
scene.cycles.samples = 128
scene.cycles.sampling_pattern = 'TABULATED_SOBOL'
scene.cycles.light_sampling_threshold = 0.0
scene.cycles.use_adaptive_sampling = False
scene.cycles.use_light_tree = False
scene.cycles.blur_glossy = 0.0
scene.cycles.sample_clamp_indirect = 0.0
scene.view_settings.view_transform = 'Standard'
bpy.context.view_layer.update()
